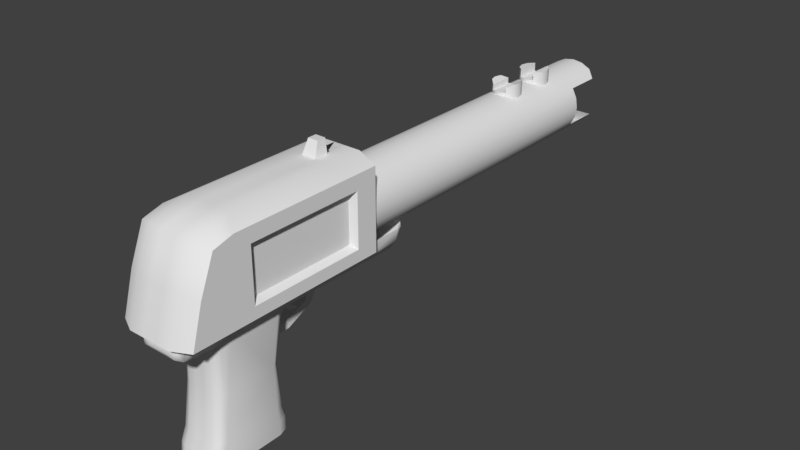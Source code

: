 # Source: v_flechette.blend  (saved by Blender 2.78.0; exported with 4.5.12 LTS)
import bpy
from mathutils import Matrix  # noqa: F401  (used for matrix-valued properties, if any)

bpy.ops.wm.read_factory_settings(use_empty=True)
scene = bpy.context.scene
scene.name = 'Scene'

# ---- collections
col_collection_1 = bpy.data.collections.new('Collection 1'); scene.collection.children.link(col_collection_1)

# ---- world
world_world = bpy.data.worlds.new('World'); scene.world = world_world
world_world.color = (0.05088, 0.05088, 0.05088)
world_world.use_sun_shadow = False
world_world.sun_shadow_jitter_overblur = 0.0
world_world.cycles.sampling_method = 'MANUAL'

# ---- meshes
me_cube_002 = bpy.data.meshes.new('Cube.002')
me_cube_002.from_pydata([(-0.02557, -0.3796, -0.03559), (-0.004089, -0.3796, -0.03559), (0.005684, -0.3796, -0.03559), (-0.004061, -0.3796, -0.05703), (0.005656, -0.3796, -0.05703), (-0.0145, -0.3796, -0.03559), (-0.01441, -0.3796, -0.05703), (0.01642, -0.3796, -0.03559), (0.01633, -0.3796, -0.05703), (-0.02557, -0.1275, -0.03559), (0.02716, -0.1275, -0.03559), (0.01642, -0.3875, -0.03559), (0.007931, -0.3949, -0.04407), (0.007925, -0.3948, -0.04734), (0.01281, -0.3949, -0.04407), (0.0128, -0.3948, -0.04734), (-0.01787, -0.3942, -0.04115), (-0.01115, -0.3948, -0.04734), (-0.01116, -0.3949, -0.04407), (-0.01003, -0.3942, -0.04115), (-0.01001, -0.394, -0.05007), (-0.006128, -0.3949, -0.04407), (-0.006122, -0.3948, -0.04734), (-0.001393, -0.3948, -0.04734), (-0.001395, -0.3949, -0.04407), (0.00427, -0.394, -0.05007), (0.004277, -0.3942, -0.04115), (0.003047, -0.3948, -0.04734), (0.003049, -0.3949, -0.04407), (0.02716, -0.3534, -0.03559), (-0.02557, -0.3453, -0.03559), (-0.02557, -0.3621, -0.03559), (0.02716, -0.3708, -0.03559), (0.005656, -0.3708, -0.05703), (-0.004061, -0.3708, -0.05703), (-0.004061, -0.3621, -0.05703), (0.01633, -0.3708, -0.05703), (-0.02473, -0.3536, -0.1528), (0.01597, -0.362, -0.1528), (-0.01406, -0.362, -0.1528), (-0.003961, -0.362, -0.1528), (0.005556, -0.362, -0.1528), (0.02633, -0.3536, -0.1528), (0.005556, -0.282, -0.1528), (-0.003961, -0.282, -0.1528), (-0.01406, -0.2825, -0.1528), (0.01618, -0.2826, -0.1528), (0.005679, -0.1641, -0.05703), (-0.004084, -0.1641, -0.05703), (-0.01449, -0.1641, -0.05703), (0.01618, -0.1641, -0.05703), (-0.02557, -0.1641, -0.03559), (0.01252, -0.1348, -0.05703), (0.01741, -0.1202, -0.04716), (-0.0109, -0.1348, -0.05703), (0.01615, -0.1387, -0.05703), (-0.01455, -0.1387, -0.05703), (-0.02557, -0.1306, -0.04714), (0.01618, -0.2797, -0.06724), (0.02707, -0.2859, -0.04714), (0.02295, -0.2774, -0.05719), (0.02381, -0.2766, -0.05413), (0.005661, -0.2669, -0.05703), (0.005648, -0.2797, -0.06724), (0.005656, -0.275, -0.06002), (-0.004066, -0.2669, -0.05703), (-0.004052, -0.2797, -0.06724), (-0.01433, -0.2797, -0.06724), (-0.02547, -0.2859, -0.04714), (-0.01442, -0.2669, -0.05703), (-0.02218, -0.2807, -0.05769), (-0.02221, -0.2766, -0.05413), (-0.02473, -0.2939, -0.1528), (0.02633, -0.2939, -0.1528), (0.02714, -0.1641, -0.04714), (0.02391, -0.1641, -0.05413), (-0.02555, -0.1641, -0.04714), (-0.02554, -0.1749, -0.04714), (0.01618, -0.1749, -0.05703), (0.02713, -0.1749, -0.04714), (0.005677, -0.1749, -0.05703), (-0.004081, -0.1749, -0.05703), (-0.01448, -0.1749, -0.05703), (0.0271, -0.2255, -0.04714), (0.005669, -0.2255, -0.05703), (-0.02226, -0.2255, -0.05413), (-0.0255, -0.2255, -0.04714), (0.01618, -0.2255, -0.05703), (-0.01445, -0.2255, -0.05703), (-0.02227, -0.2138, -0.05413), (-0.02551, -0.2138, -0.04714), (0.01618, -0.2138, -0.05703), (-0.01446, -0.2138, -0.05703), (0.02711, -0.2138, -0.04714), (0.002224, -0.2224, -0.0826), (-0.004147, -0.2296, -0.07751), (-0.01094, -0.2224, -0.0826), (0.002224, -0.252, -0.09584), (-0.004147, -0.2553, -0.08765), (-0.004148, -0.252, -0.09584), (0.002222, -0.2893, -0.08803), (-0.004147, -0.2893, -0.08803), (-0.004148, -0.2892, -0.09525), (0.02706, -0.3796, -0.04633), (0.02391, -0.3888, -0.05252), (0.02389, -0.3796, -0.0539), (-0.02546, -0.3796, -0.04633), (-0.0222, -0.3796, -0.0539), (-0.02548, -0.34, -0.04633), (-0.01423, -0.3558, -0.06745), (-0.02212, -0.35, -0.05641), (0.02708, -0.34, -0.04633), (0.01616, -0.3572, -0.06008), (0.02371, -0.35, -0.05641), (0.02389, -0.3523, -0.0539), (0.005646, -0.3558, -0.06745), (0.005656, -0.3641, -0.05703), (-0.00405, -0.3558, -0.06745), (-0.00406, -0.3641, -0.05703), (-0.004058, -0.3572, -0.06008), (-0.01441, -0.3621, -0.05703), (-0.02546, -0.3621, -0.04633), (-0.02546, -0.3708, -0.04633), (-0.01441, -0.3708, -0.05703), (-0.0222, -0.3708, -0.0539), (0.02706, -0.3708, -0.04633), (0.02706, -0.3621, -0.04633), (0.02329, -0.3595, -0.1528), (-0.01433, -0.3606, -0.05855), (-0.02175, -0.3527, -0.05539), (-0.0238, -0.345, -0.05137), (0.02343, -0.3528, -0.05539), (0.02539, -0.345, -0.05137), (-0.004059, -0.3606, -0.05855), (0.005655, -0.3606, -0.05855), (0.02481, -0.3566, -0.1528), (-0.02317, -0.3566, -0.1528), (0.02548, -0.3796, -0.05011), (-0.02383, -0.3796, -0.05011), (-0.02384, -0.346, -0.05011), (-0.02171, -0.3516, -0.05665), (0.02334, -0.3516, -0.05665), (0.02548, -0.3461, -0.05011), (-0.02383, -0.3708, -0.05011), (0.02547, -0.3621, -0.05011), (-0.004054, -0.3565, -0.06377), (0.00565, -0.3565, -0.06377), (-0.02383, -0.3621, -0.05011), (0.02547, -0.3708, -0.05011), (0.02441, -0.3489, -0.05338), (-0.02278, -0.3488, -0.05338), (0.02382, -0.2632, -0.05413), (0.02707, -0.2632, -0.04714), (0.005662, -0.2632, -0.05703), (-0.02222, -0.2632, -0.05413), (-0.02548, -0.2632, -0.04714), (0.01618, -0.2632, -0.05703), (-0.01442, -0.2632, -0.05703), (-0.02223, -0.2497, -0.05413), (-0.02548, -0.2497, -0.04714), (0.01618, -0.2497, -0.05703), (0.02708, -0.2497, -0.04714), (0.005663, -0.2497, -0.05703), (-0.01443, -0.2497, -0.05703), (0.004914, -0.2596, -0.06638), (-0.002693, -0.2532, -0.07557), (-0.002694, -0.2492, -0.07262), (0.004289, -0.2425, -0.07546), (-0.002694, -0.2425, -0.07546), (-0.01406, -0.3681, -0.1666), (-0.003961, -0.3681, -0.1666), (0.005556, -0.3681, -0.1666), (0.01597, -0.3681, -0.1666), (0.02633, -0.3586, -0.1666), (-0.02473, -0.3586, -0.1666), (0.005556, -0.2733, -0.1666), (-0.003961, -0.2733, -0.1666), (-0.01406, -0.2758, -0.1666), (0.01618, -0.276, -0.1666), (-0.02161, -0.2823, -0.1666), (-0.02473, -0.2916, -0.1666), (0.02633, -0.2916, -0.1666), (0.02329, -0.2823, -0.1666), (0.02481, -0.362, -0.1666), (-0.02317, -0.362, -0.1666), (-0.01245, -0.2804, -0.1807), (0.01837, -0.2844, -0.1807), (0.01947, -0.3618, -0.1807), (-0.01709, -0.3635, -0.1807), (0.005556, -0.37, -0.1807), (0.01597, -0.37, -0.1807), (-0.003961, -0.37, -0.1807), (-0.01406, -0.2755, -0.1807), (0.01618, -0.2757, -0.1807), (-0.02161, -0.2822, -0.1807), (0.02633, -0.2922, -0.1807), (0.02329, -0.2823, -0.1807), (0.02481, -0.3634, -0.1807), (-0.02317, -0.3634, -0.1807), (0.005556, -0.3652, -0.1845), (0.01468, -0.3652, -0.1845), (-0.01281, -0.3652, -0.1845), (-0.01673, -0.2847, -0.1845), (0.01837, -0.2847, -0.1845), (0.01947, -0.3618, -0.1845), (-0.01709, -0.3635, -0.1845), (2.016e-16, 0.1718, 0.03632), (2.016e-16, -0.1874, 0.03632), (0.01122, 0.1718, 0.03454), (0.01122, -0.1874, 0.03454), (0.02135, 0.1718, 0.02938), (0.02135, -0.1874, 0.02938), (0.02938, -0.1874, 0.02135), (0.03454, -0.1874, 0.01122), (0.03632, -0.1874, -1.353e-08), (0.03454, -0.1874, -0.01122), (0.02938, -0.1874, -0.02135), (0.02135, 0.1718, -0.02938), (0.02135, -0.1874, -0.02938), (0.01122, 0.1718, -0.03454), (0.01122, -0.1874, -0.03454), (-1.183e-08, 0.1718, -0.03632), (-1.183e-08, -0.1874, -0.03632), (-0.01122, 0.1718, -0.03454), (-0.01122, -0.1874, -0.03454), (-0.02135, 0.1718, -0.02938), (-0.02135, -0.1874, -0.02938), (-0.02938, -0.1874, -0.02135), (-0.03454, 0.1718, -0.01122), (-0.03454, -0.1874, -0.01122), (-0.03632, 0.1718, 2.368e-08), (-0.03632, -0.1874, 2.029e-08), (-0.03454, -0.1874, 0.01122), (-0.02938, -0.1874, 0.02135), (-0.02135, 0.1718, 0.02938), (-0.02135, -0.1874, 0.02938), (-0.01122, 0.1718, 0.03454), (-0.01122, -0.1874, 0.03454), (2.016e-16, 0.06489, 0.03632), (0.01122, 0.06489, 0.03454), (0.02135, 0.06489, 0.02938), (0.02938, 0.06489, 0.02135), (0.03454, 0.06489, 0.01122), (0.03632, 0.06489, -1.353e-08), (0.03454, 0.06489, -0.01122), (0.02938, 0.06489, -0.02135), (0.02135, 0.06489, -0.02938), (0.01122, 0.06489, -0.03454), (-1.183e-08, 0.06489, -0.03632), (-0.01122, 0.06489, -0.03454), (-0.02135, 0.06489, -0.02938), (-0.02938, 0.06489, -0.02135), (-0.03454, 0.06489, -0.01122), (-0.03632, 0.06489, 2.257e-08), (-0.03454, 0.06489, 0.01122), (-0.02938, 0.06489, 0.02135), (-0.02135, 0.06489, 0.02938), (-0.01122, 0.06489, 0.03454), (2.016e-16, 0.2185, 0.03632), (0.01122, 0.2185, 0.03454), (0.02938, 0.213, 0.02135), (-1.183e-08, 0.2185, -0.03632), (-0.01122, 0.2185, -0.03454), (-0.02135, 0.2185, -0.02938), (-0.02135, 0.2185, 0.02938), (-8.611e-12, 0.1014, 0.01989), (-8.611e-12, 0.1014, 0.0392), (0.00797, 0.09923, 0.01989), (0.00797, 0.09923, 0.0392), (0.0138, 0.09339, 0.01989), (0.0138, 0.09339, 0.0392), (0.01594, 0.08542, 0.01989), (0.01594, 0.08542, 0.0392), (0.0138, 0.07745, 0.01989), (0.0138, 0.07745, 0.0392), (0.00797, 0.07162, 0.01989), (0.00797, 0.07162, 0.0392), (2.398e-09, 0.06948, 0.01989), (-0.00797, 0.07162, 0.01989), (-0.0138, 0.07745, 0.01989), (-0.0138, 0.07745, 0.0392), (-0.01594, 0.08542, 0.01989), (-0.01594, 0.08542, 0.0392), (-0.0138, 0.09339, 0.01989), (-0.0138, 0.09339, 0.0392), (-0.00797, 0.09923, 0.01989), (-8.611e-12, 0.1527, 0.01989), (-8.611e-12, 0.1527, 0.0392), (0.00797, 0.1506, 0.01989), (0.00797, 0.1506, 0.0392), (0.0138, 0.1447, 0.01989), (0.0138, 0.1447, 0.0392), (0.01594, 0.1368, 0.01989), (0.01594, 0.1368, 0.0392), (0.0138, 0.1288, 0.01989), (0.0138, 0.1288, 0.0392), (0.00797, 0.123, 0.01989), (0.00797, 0.123, 0.0392), (2.398e-09, 0.1208, 0.01989), (-0.00797, 0.123, 0.01989), (-0.00797, 0.123, 0.0392), (-0.0138, 0.1288, 0.01989), (-0.0138, 0.1288, 0.0392), (-0.01594, 0.1368, 0.01989), (-0.01594, 0.1368, 0.0392), (-0.0138, 0.1447, 0.01989), (-0.0138, 0.1447, 0.0392), (-0.00797, 0.1506, 0.01989), (-0.02019, -0.3533, -0.1058), (0.005249, -0.3571, -0.1058), (-0.003648, -0.3571, -0.1058), (0.02479, -0.3459, -0.1058), (0.01486, -0.3571, -0.1058), (-0.02319, -0.3459, -0.1058), (-0.01304, -0.3571, -0.1058), (-0.02169, -0.3496, -0.1058), (0.02331, -0.3496, -0.1058), (-0.02319, -0.2932, -0.1058), (0.02186, -0.2871, -0.1058), (0.02479, -0.2932, -0.1058), (-0.003649, -0.2849, -0.1058), (0.00525, -0.2849, -0.1058), (-0.01308, -0.2851, -0.1058), (0.01505, -0.2851, -0.1058), (0.04218, -0.3324, -0.03559), (-0.04218, -0.1759, -0.02139), (0.04218, -0.1759, 0.04603), (0.04218, -0.1759, -0.02139), (-0.04218, -0.1998, -0.02295), (-0.03497, -0.2037, 0.03072), (0.03497, -0.3219, 0.03072), (0.03497, -0.3219, -0.01885), (-0.03497, -0.3219, 0.03072), (-0.04218, -0.3926, -0.03559), (-0.024, -0.3887, 0.009774), (-0.024, -0.3324, 0.06022), (-0.04218, -0.3426, 0.05052), (-0.04218, -0.3647, 0.04455), (-0.024, -0.3722, 0.04961), (0.04218, -0.3426, 0.05052), (0.024, -0.3324, 0.06022), (0.024, -0.3887, 0.009774), (0.04218, -0.3647, 0.04455), (-0.04218, -0.2001, 0.0506), (-0.024, -0.2001, 0.06022), (0.024, -0.2001, 0.06022), (-0.0138, 0.07745, 0.04823), (0.0138, 0.1447, 0.04823), (0.00797, 0.1506, 0.04823), (0.01594, 0.1368, 0.04823), (-0.0138, 0.1288, 0.04823), (0.008, -0.3887, 0.009774), (-0.008, -0.3887, 0.009774), (-0.008, -0.1759, 0.06022), (0.008, -0.3324, 0.06022), (-0.008, -0.3324, 0.06022), (0.04218, -0.2154, -0.03559), (0.04218, -0.2144, 0.03482), (-0.04218, -0.2144, 0.03482), (0.03497, -0.2174, 0.03072), (-0.03497, -0.2174, -0.01885), (-0.024, -0.2154, 0.06022), (0.04218, -0.2166, 0.05059), (0.024, -0.2154, 0.06022), (-0.008, -0.2154, 0.06022), (-0.005553, -0.1999, 0.07518), (0.02716, -0.1231, -0.03559), (-0.02557, -0.3875, -0.03559), (0.02716, -0.3875, -0.03559), (-0.0145, -0.3875, -0.03559), (-0.004089, -0.3875, -0.03559), (0.005684, -0.3875, -0.03559), (-0.01783, -0.394, -0.05007), (0.02716, -0.3796, -0.03559), (0.0195, -0.3942, -0.04115), (0.01946, -0.394, -0.05007), (0.01186, -0.394, -0.05007), (0.01189, -0.3942, -0.04115), (-0.002643, -0.394, -0.05007), (-0.00265, -0.3942, -0.04115), (0.02716, -0.3453, -0.03559), (0.005656, -0.3621, -0.05703), (0.01633, -0.3621, -0.05703), (-0.01406, -0.37, -0.1807), (0.02329, -0.2859, -0.1528), (0.02716, -0.1749, -0.03559), (0.02378, -0.2807, -0.05769), (0.01618, -0.275, -0.06002), (0.01618, -0.2669, -0.05703), (-0.01437, -0.275, -0.06002), (-0.02135, -0.2774, -0.05719), (0.01598, -0.1262, -0.05414), (0.02394, -0.1346, -0.05413), (0.02716, -0.1306, -0.04714), (-0.01435, -0.1262, -0.05414), (-0.01578, -0.1202, -0.04716), (-0.02234, -0.1346, -0.05413), (-0.02021, -0.2871, -0.1058), (-0.02161, -0.2859, -0.1528), (-0.0223, -0.1749, -0.05413), (-0.02232, -0.1641, -0.05413), (-0.004061, -0.275, -0.06002), (0.0239, -0.1749, -0.05413), (-0.02557, -0.2138, -0.03559), (-0.02557, -0.2255, -0.03559), (0.02386, -0.2138, -0.05413), (0.02385, -0.2255, -0.05413), (0.005671, -0.2138, -0.05703), (-0.004074, -0.2255, -0.05703), (0.002222, -0.2296, -0.07751), (-0.004075, -0.2138, -0.05703), (-0.01093, -0.2296, -0.07751), (-0.004148, -0.2224, -0.0826), (0.002222, -0.2553, -0.08765), (-0.01094, -0.252, -0.09584), (-0.01093, -0.2553, -0.08765), (0.002224, -0.2892, -0.09525), (-0.01093, -0.2893, -0.08803), (-0.01094, -0.2892, -0.09525), (0.02706, -0.3825, -0.04672), (-0.02546, -0.3825, -0.04672), (-0.0223, -0.3888, -0.05252), (-0.01441, -0.3641, -0.05703), (-0.02221, -0.3521, -0.0539), (-0.0213, -0.3532, -0.05688), (-0.01424, -0.3565, -0.06377), (-0.01425, -0.3572, -0.06008), (0.01608, -0.3565, -0.06377), (0.01599, -0.3558, -0.06745), (0.02296, -0.3532, -0.05688), (0.02389, -0.3621, -0.0539), (0.005653, -0.3572, -0.06008), (0.01633, -0.3641, -0.05703), (0.02183, -0.3533, -0.1058), (-0.0222, -0.3621, -0.0539), (0.02389, -0.3708, -0.0539), (0.01624, -0.3606, -0.05855), (0.02329, -0.3653, -0.1666), (-0.02161, -0.3595, -0.1528), (-0.02161, -0.3653, -0.1666), (-0.02557, -0.2497, -0.03559), (0.02382, -0.2497, -0.05413), (-0.004067, -0.2632, -0.05703), (-0.004068, -0.2497, -0.05703), (-0.00332, -0.2532, -0.06461), (0.004915, -0.2532, -0.06461), (-0.003319, -0.2596, -0.06638), (0.004288, -0.2532, -0.07557), (0.004289, -0.2492, -0.07262), (0.004288, -0.243, -0.0781), (-0.002693, -0.243, -0.0781), (-0.02161, -0.367, -0.1807), (0.02329, -0.367, -0.1807), (-0.003961, -0.273, -0.1807), (0.005556, -0.273, -0.1807), (-0.02473, -0.2922, -0.1807), (0.02633, -0.3599, -0.1807), (-0.02473, -0.3599, -0.1807), (0.005556, -0.3652, -0.1807), (0.01468, -0.3652, -0.1807), (-0.003961, -0.3652, -0.1807), (-0.01281, -0.3652, -0.1807), (-0.003961, -0.2788, -0.1807), (0.005556, -0.2788, -0.1807), (0.01449, -0.2805, -0.1807), (-0.01673, -0.2845, -0.1807), (-0.01905, -0.2928, -0.1807), (0.02065, -0.2928, -0.1807), (0.02065, -0.359, -0.1807), (-0.01905, -0.359, -0.1807), (0.01874, -0.3635, -0.1807), (-0.01784, -0.3618, -0.1807), (-0.003961, -0.3652, -0.1845), (-0.01245, -0.2808, -0.1845), (-0.003961, -0.2793, -0.1845), (0.005556, -0.2793, -0.1845), (0.01449, -0.2809, -0.1845), (-0.01905, -0.2928, -0.1845), (0.02065, -0.2928, -0.1845), (0.02065, -0.359, -0.1845), (-0.01905, -0.359, -0.1845), (0.01874, -0.3635, -0.1845), (-0.01784, -0.3618, -0.1845), (0.02135, 0.2185, 0.02938), (0.02938, 0.213, -0.02135), (0.02135, 0.2185, -0.02938), (0.01122, 0.2185, -0.03454), (-0.02938, 0.213, -0.02135), (-0.02938, 0.213, 0.02135), (-0.01122, 0.2185, 0.03454), (2.398e-09, 0.06948, 0.0392), (-0.00797, 0.07162, 0.0392), (-0.00797, 0.09923, 0.0392), (2.398e-09, 0.1208, 0.0392), (-0.00797, 0.1506, 0.0392), (-0.04218, -0.1759, -0.03559), (0.04218, -0.1759, -0.03559), (0.04218, -0.2001, -0.03559), (-0.04218, -0.2001, -0.03559), (-0.04218, -0.2154, -0.03559), (-0.04218, -0.3324, -0.03559), (-0.04218, -0.1759, 0.04603), (0.04218, -0.1998, 0.03482), (0.04218, -0.1998, -0.02295), (-0.04218, -0.1998, 0.03482), (0.04218, -0.3259, 0.03482), (0.04218, -0.3259, -0.02295), (-0.04218, -0.3259, 0.03482), (-0.04218, -0.3259, -0.02295), (0.04218, -0.2144, -0.02295), (-0.04218, -0.2144, -0.02295), (0.03497, -0.2037, 0.03072), (0.03497, -0.2037, -0.01885), (-0.03497, -0.2037, -0.01885), (-0.03497, -0.3219, -0.01885), (0.03497, -0.2174, -0.01885), (-0.03497, -0.2174, 0.03072), (0.024, -0.3722, 0.04961), (0.04218, -0.3803, 0.006826), (-0.04218, -0.3803, 0.006826), (0.024, -0.4018, -0.03559), (0.04218, -0.3926, -0.03559), (-0.024, -0.4018, -0.03559), (-0.024, -0.1759, 0.06022), (-0.04218, -0.1759, 0.05063), (0.04218, -0.2001, 0.0506), (0.04218, -0.1759, 0.05063), (0.024, -0.1759, 0.06022), (-0.04218, -0.2166, 0.05059), (-0.008, -0.4018, -0.03559), (-0.008, -0.3722, 0.04961), (0.0138, 0.09339, 0.04823), (0.00797, 0.09923, 0.04507), (0.01594, 0.08542, 0.04823), (0.0138, 0.07745, 0.04823), (0.00797, 0.07162, 0.04507), (-0.00797, 0.07162, 0.04507), (-0.01594, 0.08542, 0.04823), (-0.0138, 0.09339, 0.04823), (-0.00797, 0.09923, 0.04507), (0.0138, 0.1288, 0.04823), (0.00797, 0.123, 0.04823), (-0.00797, 0.123, 0.04823), (-0.01594, 0.1368, 0.04823), (-0.0138, 0.1447, 0.04823), (-0.00797, 0.1506, 0.04823), (0.008, -0.4018, -0.03559), (0.006086, -0.1759, 0.06022), (-0.008, -0.2001, 0.06022), (0.008, -0.2001, 0.06022), (0.008, -0.3722, 0.04961), (0.008, -0.2154, 0.06022), (0.005553, -0.1999, 0.07518), (0.005553, -0.2094, 0.07518), (-0.005553, -0.2094, 0.07518), (-0.02557, -0.3875, -0.03559), (-0.02557, -0.3796, -0.03559), (-0.02557, -0.3708, -0.03559), (-0.01578, -0.1125, -0.03559), (-0.02557, -0.1231, -0.03559), (0.02716, -0.3796, -0.03559), (0.02716, -0.3875, -0.03559), (0.02716, -0.2255, -0.03559), (0.02716, -0.2138, -0.03559), (-0.004075, -0.2138, -0.05703), (0.005671, -0.2138, -0.05703), (0.005671, -0.2138, -0.05703), (-0.004148, -0.2892, -0.09525), (0.002224, -0.2892, -0.09525), (0.002224, -0.2892, -0.09525), (0.005656, -0.3641, -0.05703), (-0.00406, -0.3641, -0.05703), (0.01633, -0.3641, -0.05703), (-0.01441, -0.3641, -0.05703), (0.02716, -0.2774, -0.03559), (0.02716, -0.2632, -0.03559), (0.02716, -0.2497, -0.03559), (-0.004067, -0.2632, -0.05703), (-0.004067, -0.2632, -0.05703), (-0.004068, -0.2497, -0.05703), (-0.004068, -0.2497, -0.05703), (-0.003319, -0.2596, -0.06638), (-0.002693, -0.2532, -0.07557), (-0.003961, -0.273, -0.1807), (0.005556, -0.273, -0.1807), (-0.02473, -0.2922, -0.1807), (-0.02473, -0.3599, -0.1807), (0.005556, -0.3652, -0.1807), (0.01468, -0.3652, -0.1807), (-0.003961, -0.3652, -0.1807), (-0.01281, -0.3652, -0.1807), (-0.003961, -0.2788, -0.1807), (0.005556, -0.2788, -0.1807), (0.01449, -0.2805, -0.1807), (-0.01673, -0.2845, -0.1807), (-0.01905, -0.2928, -0.1807), (0.02065, -0.359, -0.1807), (0.02065, -0.2928, -0.1807), (-0.01905, -0.359, -0.1807), (-0.01784, -0.3618, -0.1807), (-0.003961, -0.2793, -0.1845), (0.005556, -0.2793, -0.1845), (0.02065, -0.359, -0.1845), (0.02065, -0.2928, -0.1845), (-0.01905, -0.2928, -0.1845), (-0.01905, -0.359, -0.1845), (0.01468, -0.3652, -0.1845), (0.01874, -0.3635, -0.1845), (-0.01784, -0.3618, -0.1845), (0.02938, 0.1718, -0.02135), (-0.02938, 0.1718, -0.02135), (-0.02135, 0.2185, 0.02938), (-0.01122, 0.2185, 0.03454), (-0.02938, 0.1718, 0.02135), (-0.02938, 0.213, 0.02135), (0.02938, 0.213, -0.02135), (-0.02938, 0.213, -0.02135), (-0.00797, 0.07162, 0.0392), (-0.00797, 0.07162, 0.0392), (2.398e-09, 0.06948, 0.0392), (-0.04218, -0.2154, -0.03559), (-0.04218, -0.3324, -0.03559), (-0.04218, -0.3259, 0.03482), (-0.04218, -0.3259, 0.03482), (-0.04218, -0.3259, -0.02295), (-0.04218, -0.3259, -0.02295), (0.03497, -0.2037, 0.03072), (0.03497, -0.2037, 0.03072), (0.03497, -0.2037, -0.01885), (0.03497, -0.2037, -0.01885), (0.04218, -0.1998, -0.02295), (0.04218, -0.1998, -0.02295), (0.04218, -0.1759, 0.05063), (0.04218, -0.1759, 0.05063), (0.024, -0.1759, 0.06022), (0.04218, -0.3324, -0.03559), (0.04218, -0.3926, -0.03559), (0.04218, -0.3926, -0.03559), (0.04218, -0.1759, 0.04603), (0.01594, 0.08542, 0.04823), (0.0138, 0.09339, 0.04823), (0.0138, 0.07745, 0.04823), (0.00797, 0.07162, 0.04507), (0.00797, 0.07162, 0.04507), (-0.0138, 0.09339, 0.04823), (-0.01594, 0.08542, 0.04823), (0.0138, 0.1288, 0.04823), (0.01594, 0.1368, 0.04823), (-0.01594, 0.1368, 0.04823), (-0.0138, 0.1288, 0.04823), (-0.0138, 0.1447, 0.04823), (-0.00797, 0.1506, 0.04823), (-0.00797, 0.1506, 0.04823), (0.00797, 0.09923, 0.04507), (0.00797, 0.09923, 0.04507), (0.00797, 0.09923, 0.0392), (0.00797, 0.09923, 0.0392), (-0.00797, 0.09923, 0.0392), (-0.00797, 0.09923, 0.0392), (-0.00797, 0.09923, 0.04507), (-0.00797, 0.09923, 0.04507), (0.00797, 0.123, 0.0392), (0.00797, 0.123, 0.0392), (0.00797, 0.123, 0.04823), (0.00797, 0.123, 0.04823), (0.024, -0.4018, -0.03559), (0.008, -0.4018, -0.03559), (0.008, -0.1759, 0.06022), (-0.006086, -0.2001, 0.06022), (-0.008, -0.2001, 0.06022), (0.006086, -0.2001, 0.06022), (0.008, -0.2001, 0.06022), (0.005553, -0.1999, 0.07518), (0.005553, -0.1999, 0.07518), (0.005553, -0.2094, 0.07518), (0.005553, -0.2094, 0.07518), (-0.005553, -0.2094, 0.07518), (-0.005553, -0.2094, 0.07518), (0.02716, -0.1641, -0.03559), (-0.02557, -0.3534, -0.03559), (-0.02557, -0.2774, -0.03559), (-0.02557, -0.2632, -0.03559), (0.005656, -0.3621, -0.05703), (0.01633, -0.3621, -0.05703), (0.005556, -0.37, -0.1807), (0.01597, -0.37, -0.1807), (-0.003961, -0.37, -0.1807), (-0.004147, -0.2893, -0.08803), (0.002222, -0.2893, -0.08803), (0.002222, -0.2893, -0.08803), (0.005663, -0.2497, -0.05703), (0.005663, -0.2497, -0.05703), (0.005662, -0.2632, -0.05703), (0.005662, -0.2632, -0.05703), (-0.002694, -0.2492, -0.07262), (-0.002694, -0.2425, -0.07546), (-0.002694, -0.2425, -0.07546), (0.004289, -0.2425, -0.07546), (0.004289, -0.2425, -0.07546), (-0.002693, -0.243, -0.0781), (-0.002693, -0.243, -0.0781), (0.004288, -0.243, -0.0781), (0.004288, -0.243, -0.0781), (-0.01406, -0.2755, -0.1807), (-0.02161, -0.2822, -0.1807), (0.02329, -0.2823, -0.1807), (0.01618, -0.2757, -0.1807), (0.02633, -0.2922, -0.1807), (0.005556, -0.3652, -0.1845), (-0.01709, -0.3635, -0.1845), (-0.01281, -0.3652, -0.1845), (-0.01245, -0.2808, -0.1845), (-0.01673, -0.2847, -0.1845), (0.01837, -0.2847, -0.1845), (0.01449, -0.2809, -0.1845), (2.016e-16, 0.2185, 0.03632), (0.01122, 0.2185, 0.03454), (0.01122, 0.2185, -0.03454), (-1.183e-08, 0.2185, -0.03632), (-0.01122, 0.2185, -0.03454), (-0.02135, 0.2185, -0.02938), (0.00797, 0.07162, 0.0392), (0.00797, 0.07162, 0.0392), (0.00797, 0.1506, 0.0392), (0.00797, 0.1506, 0.0392), (0.04218, -0.1759, -0.02139), (0.04218, -0.2154, -0.03559), (0.04218, -0.2001, -0.03559), (-0.04218, -0.2001, -0.03559), (-0.03497, -0.3219, -0.01885), (-0.03497, -0.3219, -0.01885), (-0.03497, -0.2037, 0.03072), (-0.03497, -0.2037, 0.03072), (-0.03497, -0.2037, -0.01885), (-0.03497, -0.2037, -0.01885), (-0.03497, -0.3219, 0.03072), (-0.03497, -0.3219, 0.03072), (-0.03497, -0.2174, 0.03072), (0.04218, -0.3803, 0.006826), (0.04218, -0.3647, 0.04455), (-0.04218, -0.3426, 0.05052), (-0.04218, -0.3647, 0.04455), (-0.006086, -0.1759, 0.06022), (-0.024, -0.1759, 0.06022), (0.0138, 0.1447, 0.04823), (0.00797, 0.1506, 0.04823), (0.00797, 0.1506, 0.04823), (0.01741, -0.1125, -0.03559), (0.02716, -0.3621, -0.03559), (-0.004061, -0.3621, -0.05703), (-0.01406, -0.37, -0.1807), (-0.02557, -0.1749, -0.03559), (0.005669, -0.2255, -0.05703), (0.005669, -0.2255, -0.05703), (-0.004074, -0.2255, -0.05703), (-0.01445, -0.2255, -0.05703), (-0.01445, -0.2255, -0.05703), (0.002222, -0.2296, -0.07751), (-0.01446, -0.2138, -0.05703), (-0.01446, -0.2138, -0.05703), (0.002224, -0.2224, -0.0826), (0.002224, -0.252, -0.09584), (-0.01094, -0.2224, -0.0826), (-0.01093, -0.2296, -0.07751), (0.002222, -0.2553, -0.08765), (-0.01094, -0.252, -0.09584), (-0.01093, -0.2553, -0.08765), (-0.01093, -0.2893, -0.08803), (-0.01093, -0.2893, -0.08803), (-0.01094, -0.2892, -0.09525), (-0.01094, -0.2892, -0.09525), (-0.01441, -0.3621, -0.05703), (0.004914, -0.2596, -0.06638), (0.004915, -0.2532, -0.06461), (-0.00332, -0.2532, -0.06461), (0.004289, -0.2492, -0.07262), (0.004288, -0.2532, -0.07557), (0.02633, -0.3599, -0.1807), (0.02481, -0.3634, -0.1807), (0.02329, -0.367, -0.1807), (-0.02317, -0.3634, -0.1807), (-0.02161, -0.367, -0.1807), (-0.01245, -0.2804, -0.1807), (0.01837, -0.2844, -0.1807), (0.01947, -0.3618, -0.1807), (0.01874, -0.3635, -0.1807), (-0.01709, -0.3635, -0.1807), (-0.003961, -0.3652, -0.1845), (0.01947, -0.3618, -0.1845), (0.02938, 0.1718, 0.02135), (0.03454, 0.1718, 0.01122), (0.03632, 0.1718, -1.353e-08), (0.03454, 0.1718, -0.01122), (-0.03454, 0.1718, 0.01122), (0.02135, 0.2185, 0.02938), (0.02938, 0.213, 0.02135), (0.02135, 0.2185, -0.02938), (-8.611e-12, 0.1014, 0.0392), (-8.611e-12, 0.1527, 0.0392), (2.398e-09, 0.1208, 0.0392), (-0.00797, 0.123, 0.0392), (-0.00797, 0.123, 0.0392), (-0.00797, 0.1506, 0.0392), (-0.00797, 0.1506, 0.0392), (-0.04218, -0.1759, -0.02139), (-0.04218, -0.1759, -0.03559), (-0.04218, -0.1759, -0.03559), (0.04218, -0.1759, -0.03559), (0.04218, -0.1759, -0.03559), (-0.04218, -0.1759, 0.04603), (0.04218, -0.1998, 0.03482), (0.04218, -0.1998, 0.03482), (-0.04218, -0.1998, 0.03482), (-0.04218, -0.1998, 0.03482), (-0.04218, -0.1998, -0.02295), (-0.04218, -0.1998, -0.02295), (0.04218, -0.3259, 0.03482), (0.04218, -0.3259, 0.03482), (0.04218, -0.3259, -0.02295), (0.04218, -0.3259, -0.02295), (0.04218, -0.2144, -0.02295), (0.04218, -0.2144, 0.03482), (-0.04218, -0.2144, -0.02295), (-0.04218, -0.2144, 0.03482), (0.03497, -0.3219, 0.03072), (0.03497, -0.3219, 0.03072), (0.03497, -0.3219, -0.01885), (0.03497, -0.3219, -0.01885), (0.03497, -0.2174, -0.01885), (0.03497, -0.2174, 0.03072), (-0.03497, -0.2174, -0.01885), (0.04218, -0.3426, 0.05052), (-0.04218, -0.3803, 0.006826), (-0.04218, -0.3926, -0.03559), (-0.04218, -0.3926, -0.03559), (-0.024, -0.4018, -0.03559), (-0.04218, -0.1759, 0.05063), (-0.04218, -0.1759, 0.05063), (-0.04218, -0.2001, 0.0506), (0.04218, -0.2001, 0.0506), (-0.04218, -0.2166, 0.05059), (0.04218, -0.2166, 0.05059), (-0.008, -0.4018, -0.03559), (-0.0138, 0.07745, 0.04823), (-0.00797, 0.07162, 0.04507), (-0.00797, 0.07162, 0.04507), (-0.00797, 0.123, 0.04823), (-0.00797, 0.123, 0.04823), (0.008, -0.2154, 0.06022), (0.008, -0.2154, 0.06022), (-0.008, -0.2154, 0.06022), (-0.008, -0.2154, 0.06022), (-0.005553, -0.1999, 0.07518), (-0.005553, -0.1999, 0.07518)], [], [(0, 557, 122, 106), (375, 374, 14, 15), (5, 556, 555, 369), (0, 106, 420, 367), (9, 559, 57, 76, 51), (370, 369, 19, 379), (369, 555, 16, 19), (559, 558, 395, 57), (56, 54, 52, 55, 50, 47, 48, 49), (6, 3, 378, 20), (32, 373, 103, 125), (375, 104, 419, 368, 374), (3, 4, 25, 378), (4, 8, 376, 25), (371, 370, 379, 26), (11, 371, 26, 377), (560, 7, 11, 561), (1, 5, 369, 370), (7, 2, 371, 11), (16, 372, 17, 18), (2, 1, 370, 371), (376, 375, 15, 13), (13, 15, 14, 12), (12, 14, 374, 377), (20, 378, 23, 22), (22, 23, 24, 21), (21, 24, 379, 19), (378, 25, 27, 23), (23, 27, 28, 24), (24, 28, 26, 379), (372, 20, 22, 17), (17, 22, 21, 18), (18, 21, 19, 16), (25, 376, 13, 27), (27, 13, 12, 28), (28, 12, 377, 26), (561, 11, 377, 374), (420, 421, 372, 16, 367), (8, 104, 375, 376), (310, 314, 39, 40), (309, 310, 40, 41), (312, 309, 41, 38), (29, 748, 126, 111), (382, 381, 570, 572), (320, 321, 43, 44), (31, 679, 108, 121), (78, 80, 47, 50), (751, 51, 76, 77), (381, 749, 571, 570), (313, 108, 679, 30, 680, 68, 317), (748, 32, 125, 126), (421, 6, 20, 372), (8, 4, 33, 36), (36, 33, 682, 683), (4, 3, 34, 33), (33, 34, 35, 682), (3, 6, 123, 34), (34, 123, 771, 35), (419, 103, 373, 368), (43, 46, 178, 175), (319, 311, 42, 73), (73, 42, 173, 181), (37, 72, 180, 174), (44, 43, 175, 176), (38, 41, 171, 172), (398, 45, 177, 179), (136, 37, 174, 184), (45, 44, 176, 177), (41, 40, 170, 171), (557, 31, 121, 122), (749, 120, 573, 571), (80, 81, 48, 47), (575, 574, 59, 152), (322, 320, 44, 45), (321, 323, 46, 43), (81, 82, 49, 48), (127, 38, 172, 437), (366, 10, 678, 74, 393), (58, 387, 60, 386), (388, 61, 60, 387), (59, 386, 60, 61), (67, 70, 390, 389), (68, 71, 390, 70), (69, 389, 390, 71), (55, 52, 391, 392), (392, 391, 53, 393), (52, 54, 394, 391), (391, 394, 395, 53), (54, 56, 396, 394), (394, 396, 57, 395), (50, 55, 392, 75), (75, 392, 393, 74), (317, 68, 70, 397), (397, 70, 67, 322), (323, 58, 386, 318), (318, 386, 59, 319), (157, 69, 71, 154), (154, 71, 68, 155), (69, 65, 401, 389), (389, 401, 66, 67), (65, 62, 64, 401), (401, 64, 63, 66), (62, 388, 387, 64), (64, 387, 58, 63), (78, 50, 75, 402), (402, 75, 74, 79), (56, 49, 400, 396), (396, 400, 76, 57), (747, 366, 393, 53), (405, 402, 79, 93), (91, 78, 402, 405), (400, 399, 77, 76), (49, 82, 399, 400), (564, 758, 82, 81), (678, 385, 79, 74), (565, 564, 81, 80), (403, 751, 77, 90), (91, 565, 80, 78), (160, 690, 752, 87), (440, 404, 86, 159), (690, 579, 754, 752), (579, 163, 755, 754), (160, 87, 406, 441), (441, 406, 83, 161), (89, 85, 86, 90), (758, 755, 85, 89), (563, 562, 83, 93), (385, 563, 93, 79), (82, 758, 89, 399), (399, 89, 90, 77), (87, 752, 565, 91), (404, 403, 90, 86), (759, 410, 412, 762), (566, 753, 757, 760), (87, 91, 405, 406), (406, 405, 93, 83), (409, 95, 98, 413), (412, 94, 97, 99), (410, 407, 94, 412), (756, 92, 96, 411), (408, 88, 763, 95), (84, 408, 95, 409), (415, 765, 769, 768), (414, 99, 102, 770), (762, 412, 99, 414), (411, 96, 765, 415), (95, 763, 766, 98), (760, 757, 764, 761), (688, 101, 567, 568), (101, 767, 418, 567), (98, 766, 417, 687), (761, 764, 689, 569), (99, 97, 416, 102), (413, 98, 687, 100), (8, 105, 137, 103, 419, 104), (106, 138, 107, 6, 421, 420), (128, 129, 424, 426), (150, 140, 424, 129), (425, 426, 424, 140), (436, 112, 429, 131), (427, 141, 429, 112), (149, 131, 429, 141), (123, 6, 107, 124), (143, 138, 106, 122), (683, 432, 114, 430), (144, 142, 111, 126), (425, 145, 119, 426), (128, 133, 118, 422), (145, 146, 431, 119), (133, 134, 116, 118), (146, 427, 112, 431), (134, 436, 432, 116), (316, 132, 113, 433), (433, 113, 428, 312), (315, 136, 438, 308), (308, 438, 39, 314), (422, 771, 434, 423), (139, 147, 121, 108), (771, 123, 124, 434), (147, 143, 122, 121), (8, 36, 435, 105), (137, 148, 125, 103), (36, 683, 430, 435), (148, 144, 126, 125), (313, 37, 136, 315), (311, 111, 132, 316), (431, 112, 436, 134), (119, 431, 134, 133), (426, 119, 133, 128), (142, 114, 131, 149), (432, 436, 131, 114), (139, 150, 129, 423), (422, 423, 129, 128), (135, 127, 437, 183), (40, 39, 169, 170), (72, 398, 179, 180), (42, 135, 183, 173), (39, 438, 439, 169), (130, 150, 139), (142, 149, 132), (435, 430, 144, 148), (105, 435, 148, 137), (434, 124, 143, 147), (423, 434, 147, 139), (115, 428, 427, 146), (117, 115, 146, 145), (109, 117, 145, 425), (430, 114, 142, 144), (124, 107, 138, 143), (132, 149, 141, 113), (428, 113, 141, 427), (109, 425, 140, 110), (130, 110, 140, 150), (108, 130, 139), (111, 142, 132), (61, 151, 152, 59), (388, 156, 151, 61), (65, 69, 157, 577), (62, 65, 577, 692), (680, 681, 155, 68), (388, 62, 692, 156), (158, 154, 155, 159), (163, 157, 154, 158), (576, 575, 152, 161), (562, 576, 161, 83), (755, 163, 158, 85), (85, 158, 159, 86), (151, 441, 161, 152), (156, 160, 441, 151), (577, 157, 163, 579), (693, 578, 581, 772), (681, 440, 159, 155), (156, 692, 690, 160), (774, 773, 448, 166), (580, 691, 773, 774), (442, 443, 444, 446), (162, 153, 164, 445), (447, 582, 699, 701), (772, 581, 582, 447), (446, 444, 694, 165), (445, 164, 776, 775), (702, 700, 696, 697), (165, 694, 695, 450), (775, 776, 449, 698), (166, 448, 167, 168), (176, 175, 584, 583), (172, 171, 189, 190), (178, 182, 705, 193), (177, 176, 583, 703), (171, 170, 191, 189), (179, 177, 703, 194), (170, 169, 750, 191), (174, 180, 585, 586), (181, 173, 777, 195), (169, 439, 781, 750), (182, 181, 195, 705), (439, 184, 198, 781), (184, 174, 586, 198), (180, 179, 194, 585), (437, 172, 190, 779), (384, 73, 181, 182), (438, 136, 184, 439), (46, 384, 182, 178), (173, 183, 778, 777), (175, 178, 193, 584), (183, 437, 779, 778), (785, 459, 606, 607), (587, 588, 685, 684), (589, 587, 684, 686), (590, 589, 686, 383), (591, 782, 192, 453), (592, 591, 453, 454), (593, 592, 454, 706), (594, 595, 455, 704), (597, 186, 196, 707), (596, 597, 707, 456), (595, 598, 457, 455), (782, 594, 704, 192), (186, 593, 706, 196), (187, 596, 456, 197), (588, 470, 452, 685), (599, 188, 451, 780), (188, 590, 383, 451), (470, 187, 197, 452), (598, 599, 780, 457), (608, 605, 604, 712, 711, 600, 601, 714, 203, 603, 602, 204, 481, 200, 708, 787, 710, 205), (466, 465, 202, 477), (786, 471, 482, 709), (783, 467, 478, 713), (459, 458, 199, 606), (461, 786, 709, 201), (467, 468, 479, 478), (458, 460, 472, 199), (784, 785, 607, 788), (469, 466, 477, 480), (460, 461, 201, 472), (471, 469, 480, 482), (465, 185, 473, 202), (185, 462, 474, 473), (464, 783, 713, 476), (462, 463, 475, 474), (468, 784, 788, 479), (463, 464, 476, 475), (238, 207, 209, 239), (239, 209, 211, 240), (240, 211, 212, 241), (241, 212, 213, 242), (242, 213, 214, 243), (243, 214, 215, 244), (244, 215, 216, 245), (245, 216, 218, 246), (246, 218, 220, 247), (247, 220, 222, 248), (248, 222, 224, 249), (249, 224, 226, 250), (250, 226, 227, 251), (251, 227, 229, 252), (252, 229, 231, 253), (253, 231, 232, 254), (254, 232, 233, 255), (255, 233, 235, 256), (256, 235, 237, 257), (257, 237, 207, 238), (234, 236, 612, 611), (236, 257, 238, 206), (234, 256, 257, 236), (613, 255, 256, 234), (793, 254, 255, 613), (230, 253, 254, 793), (228, 252, 253, 230), (610, 251, 252, 228), (225, 250, 251, 610), (223, 249, 250, 225), (221, 248, 249, 223), (219, 247, 248, 221), (217, 246, 247, 219), (609, 245, 246, 217), (792, 244, 245, 609), (791, 243, 244, 792), (790, 242, 243, 791), (789, 241, 242, 790), (210, 240, 241, 789), (208, 239, 240, 210), (206, 238, 239, 208), (217, 219, 717, 485), (616, 615, 796, 486, 261, 262, 263), (258, 259, 794, 795, 614, 264, 489), (208, 210, 483, 716), (223, 225, 720, 719), (219, 221, 718, 717), (236, 206, 715, 612), (210, 789, 260, 483), (609, 217, 485, 484), (206, 208, 716, 715), (225, 610, 487, 720), (613, 234, 611, 488), (221, 223, 719, 718), (265, 797, 268, 267), (267, 268, 270, 269), (269, 270, 272, 271), (271, 272, 274, 273), (273, 274, 722, 275), (275, 722, 619, 277), (277, 619, 617, 278), (278, 617, 280, 279), (279, 280, 282, 281), (281, 282, 284, 283), (618, 657, 659, 845), (283, 284, 658, 285), (285, 658, 797, 265), (286, 798, 724, 288), (288, 724, 291, 290), (290, 291, 293, 292), (292, 293, 295, 294), (294, 295, 297, 296), (296, 297, 799, 298), (298, 799, 800, 299), (299, 800, 302, 301), (301, 302, 304, 303), (303, 304, 306, 305), (302, 800, 846, 350), (305, 306, 802, 307), (307, 802, 798, 286), (357, 362, 339, 816), (635, 818, 816, 339, 739, 518, 636), (501, 836, 523, 353, 667, 634, 632, 638), (842, 352, 334, 522), (326, 633, 525, 811), (823, 528, 838, 812), (355, 335, 338, 530), (742, 743, 344, 668), (42, 311, 316, 135), (108, 313, 315, 130), (110, 308, 314, 109), (130, 315, 308, 110), (127, 433, 312, 38), (135, 316, 433, 127), (428, 115, 309, 312), (115, 117, 310, 309), (117, 109, 314, 310), (384, 318, 319, 73), (46, 323, 318, 384), (398, 397, 322, 45), (72, 317, 397, 398), (63, 58, 323, 321), (67, 66, 320, 322), (66, 63, 321, 320), (380, 29, 111, 311, 319, 59, 574), (37, 313, 317, 72), (812, 838, 837, 809), (806, 807, 727, 728), (530, 338, 334, 352), (850, 361, 335, 355), (620, 726, 324, 621), (621, 324, 637, 665, 666, 529, 835, 834), (356, 820, 818, 635), (510, 625, 729, 360), (499, 822, 814, 498), (630, 810, 626, 628), (808, 327, 631, 497), (327, 326, 811, 631), (498, 814, 325, 805), (814, 812, 809, 325), (495, 804, 725, 496), (804, 501, 638, 725), (828, 359, 824, 826), (830, 516, 731, 733), (509, 503, 629, 515), (358, 813, 732, 737), (821, 817, 825, 829), (624, 622, 736, 730), (505, 819, 827, 330), (504, 815, 734, 329), (342, 831, 340, 517), (740, 741, 338, 335), (738, 342, 517, 341), (741, 832, 334, 338), (521, 738, 341, 520), (832, 833, 522, 334), (344, 743, 524, 343), (839, 526, 527, 345), (361, 344, 343, 840), (841, 839, 345, 363), (333, 519, 337, 336, 623, 508, 500), (293, 291, 744, 349), (656, 266, 492, 491, 490, 721), (655, 276, 643, 653), (723, 287, 803, 801, 493, 662), (844, 660, 644, 645, 346), (847, 651, 650, 648, 649), (640, 654, 642, 641, 639), (347, 745, 664, 646, 647), (274, 272, 533, 534), (289, 661, 663, 746), (284, 282, 537, 538), (802, 306, 544, 652), (300, 494, 545, 542), (295, 293, 349, 540), (304, 302, 350, 543), (272, 270, 531, 533), (282, 280, 843, 537), (291, 724, 348, 744), (270, 268, 532, 531), (297, 295, 540, 541), (306, 304, 543, 544), (722, 274, 534, 535), (280, 617, 536, 843), (658, 284, 538, 539), (363, 848, 354, 340), (848, 850, 355, 354), (517, 550, 351, 341), (550, 530, 352, 351), (527, 547, 670, 345), (340, 354, 550, 517), (354, 355, 530, 550), (520, 341, 351, 546), (546, 351, 352, 842), (671, 669, 852, 673), (345, 670, 848, 363), (831, 841, 363, 340), (335, 361, 840, 740), (502, 821, 829, 627), (507, 358, 737, 735), (506, 509, 515, 331), (514, 332, 516, 830), (512, 511, 359, 828), (500, 508, 822, 499), (328, 510, 360, 513), (497, 631, 820, 356), (728, 727, 726, 620), (668, 344, 361, 850), (623, 336, 528, 823), (811, 525, 362, 357), (672, 853, 676, 674), (851, 849, 675, 677), (551, 549, 552, 553), (548, 364, 554, 365), (747, 53, 395, 558)])
me_cube_002.polygons.foreach_set('use_smooth', [True] * 498)
_uv = me_cube_002.uv_layers.new(name='UVMap')
_uv.uv.foreach_set('vector', [0.7285, 0.2114, 0.7359, 0.2114, 0.7359, 0.2, 0.7285, 0.2, 0.7093, 0.1941, 0.7091, 0.2036, 0.7065, 0.2005, 0.7066, 0.197, 0.7285, 0.2114, 0.7285, 0.2114, 0.7218, 0.2114, 0.7218, 0.2114, 0.7285, 0.2114, 0.7285, 0.2, 0.726, 0.1996, 0.7218, 0.2114, 0.9424, 0.2114, 0.9462, 0.2114, 0.9398, 0.1992, 0.9114, 0.1992, 0.9114, 0.2114, 0.7218, 0.2114, 0.7218, 0.2114, 0.7091, 0.2036, 0.7091, 0.2036, 0.7218, 0.2114, 0.7218, 0.2114, 0.7091, 0.2036, 0.7091, 0.2036, 0.9462, 0.2114, 0.9552, 0.2114, 0.9486, 0.1991, 0.9398, 0.1992, 0.933, 0.1887, 0.9362, 0.1887, 0.9362, 0.1887, 0.933, 0.1887, 0.9114, 0.1887, 0.9114, 0.1887, 0.9114, 0.1887, 0.9114, 0.1887, 0.7285, 0.1887, 0.7285, 0.1887, 0.7093, 0.1941, 0.7093, 0.1941, 0.7359, 0.2114, 0.7285, 0.2114, 0.7285, 0.2, 0.7359, 0.2, 0.7093, 0.1941, 0.7206, 0.1935, 0.726, 0.1996, 0.7218, 0.2114, 0.7091, 0.2036, 0.7285, 0.1887, 0.7285, 0.1887, 0.7093, 0.1941, 0.7093, 0.1941, 0.7285, 0.1887, 0.7285, 0.1887, 0.7093, 0.1941, 0.7093, 0.1941, 0.7218, 0.2114, 0.7218, 0.2114, 0.7091, 0.2036, 0.7091, 0.2036, 0.7218, 0.2114, 0.7218, 0.2114, 0.7091, 0.2036, 0.7091, 0.2036, 0.7285, 0.2114, 0.7285, 0.2114, 0.7218, 0.2114, 0.7218, 0.2114, 0.7285, 0.2114, 0.7285, 0.2114, 0.7218, 0.2114, 0.7218, 0.2114, 0.7285, 0.2114, 0.7285, 0.2114, 0.7218, 0.2114, 0.7218, 0.2114, 0.7091, 0.2036, 0.7093, 0.1941, 0.7066, 0.197, 0.7065, 0.2005, 0.7285, 0.2114, 0.7285, 0.2114, 0.7218, 0.2114, 0.7218, 0.2114, 0.7093, 0.1941, 0.7093, 0.1941, 0.7066, 0.197, 0.7066, 0.197, 0.7066, 0.197, 0.7066, 0.197, 0.7065, 0.2005, 0.7065, 0.2005, 0.7065, 0.2005, 0.7065, 0.2005, 0.7091, 0.2036, 0.7091, 0.2036, 0.7093, 0.1941, 0.7093, 0.1941, 0.7066, 0.197, 0.7066, 0.197, 0.7066, 0.197, 0.7066, 0.197, 0.7065, 0.2005, 0.7065, 0.2005, 0.7065, 0.2005, 0.7065, 0.2005, 0.7091, 0.2036, 0.7091, 0.2036, 0.7093, 0.1941, 0.7093, 0.1941, 0.7066, 0.197, 0.7066, 0.197, 0.7066, 0.197, 0.7066, 0.197, 0.7065, 0.2005, 0.7065, 0.2005, 0.7065, 0.2005, 0.7065, 0.2005, 0.7091, 0.2036, 0.7091, 0.2036, 0.7093, 0.1941, 0.7093, 0.1941, 0.7066, 0.197, 0.7066, 0.197, 0.7066, 0.197, 0.7066, 0.197, 0.7065, 0.2005, 0.7065, 0.2005, 0.7065, 0.2005, 0.7065, 0.2005, 0.7091, 0.2036, 0.7091, 0.2036, 0.7093, 0.1941, 0.7093, 0.1941, 0.7066, 0.197, 0.7066, 0.197, 0.7066, 0.197, 0.7066, 0.197, 0.7065, 0.2005, 0.7065, 0.2005, 0.7065, 0.2005, 0.7065, 0.2005, 0.7091, 0.2036, 0.7091, 0.2036, 0.7218, 0.2114, 0.7218, 0.2114, 0.7091, 0.2036, 0.7091, 0.2036, 0.726, 0.1996, 0.7206, 0.1935, 0.7093, 0.1941, 0.7091, 0.2036, 0.7218, 0.2114, 0.7285, 0.1887, 0.7206, 0.1935, 0.7093, 0.1941, 0.7093, 0.1941, 0.7412, 0.1459, 0.7412, 0.1459, 0.7338, 0.1142, 0.7338, 0.1142, 0.7412, 0.1459, 0.7412, 0.1459, 0.7338, 0.1142, 0.7338, 0.1142, 0.7412, 0.1459, 0.7412, 0.1459, 0.7338, 0.1142, 0.7338, 0.1142, 0.7507, 0.2114, 0.7433, 0.2114, 0.7433, 0.2, 0.7621, 0.2, 0.7433, 0.1887, 0.7433, 0.1887, 0.7416, 0.1887, 0.7416, 0.1887, 0.8058, 0.146, 0.8058, 0.146, 0.7983, 0.1142, 0.7983, 0.1142, 0.7433, 0.2114, 0.7507, 0.2114, 0.7621, 0.2, 0.7433, 0.2, 0.9022, 0.1887, 0.9022, 0.1887, 0.9114, 0.1887, 0.9114, 0.1887, 0.9022, 0.2114, 0.9114, 0.2114, 0.9114, 0.1992, 0.9022, 0.1992, 0.7433, 0.1887, 0.7433, 0.1887, 0.7416, 0.1887, 0.7416, 0.1887, 0.8203, 0.7235, 0.8354, 0.8245, 0.8012, 0.8428, 0.8217, 0.8428, 0.9949, 0.8428, 0.9732, 0.8232, 0.9546, 0.7235, 0.7433, 0.2114, 0.7359, 0.2114, 0.7359, 0.2, 0.7433, 0.2, 0.7206, 0.1935, 0.7285, 0.1887, 0.7093, 0.1941, 0.7093, 0.1941, 0.7285, 0.1887, 0.7285, 0.1887, 0.7359, 0.1887, 0.7359, 0.1887, 0.7359, 0.1887, 0.7359, 0.1887, 0.7433, 0.1887, 0.7433, 0.1887, 0.7285, 0.1887, 0.7285, 0.1887, 0.7359, 0.1887, 0.7359, 0.1887, 0.7359, 0.1887, 0.7359, 0.1887, 0.7433, 0.1887, 0.7433, 0.1887, 0.7285, 0.1887, 0.7285, 0.1887, 0.7359, 0.1887, 0.7359, 0.1887, 0.7359, 0.1887, 0.7359, 0.1887, 0.7433, 0.1887, 0.7433, 0.1887, 0.726, 0.1996, 0.7285, 0.2, 0.7285, 0.2114, 0.7218, 0.2114, 0.7983, 0.1142, 0.7983, 0.1142, 0.8012, 0.0996, 0.8012, 0.0996, 0.9546, 0.7235, 0.8203, 0.7235, 0.8007, 0.6435, 0.9529, 0.6435, 0.9529, 0.6435, 0.8007, 0.6435, 0.7878, 0.6201, 0.9586, 0.6201, 0.8007, 0.6435, 0.9529, 0.6435, 0.9586, 0.6201, 0.7878, 0.6201, 0.7983, 0.1142, 0.7983, 0.1142, 0.8012, 0.0996, 0.8012, 0.0996, 0.7338, 0.1142, 0.7338, 0.1142, 0.7289, 0.0996, 0.7289, 0.0996, 0.7956, 0.1142, 0.7983, 0.1142, 0.8012, 0.0996, 0.7982, 0.0996, 0.7382, 0.1142, 0.7406, 0.1142, 0.7366, 0.0996, 0.7338, 0.0996, 0.7983, 0.1142, 0.7983, 0.1142, 0.8012, 0.0996, 0.8012, 0.0996, 0.7338, 0.1142, 0.7338, 0.1142, 0.7289, 0.0996, 0.7289, 0.0996, 0.7359, 0.2114, 0.7433, 0.2114, 0.7433, 0.2, 0.7359, 0.2, 0.7433, 0.1887, 0.7433, 0.1887, 0.7416, 0.1887, 0.7416, 0.1887, 0.9022, 0.1887, 0.9022, 0.1887, 0.9114, 0.1887, 0.9114, 0.1887, 0.8273, 0.2114, 0.7976, 0.2114, 0.808, 0.1992, 0.8273, 0.1992, 0.8058, 0.146, 0.8058, 0.146, 0.7983, 0.1142, 0.7983, 0.1142, 0.8058, 0.146, 0.8058, 0.146, 0.7983, 0.1142, 0.7983, 0.1142, 0.9022, 0.1887, 0.9022, 0.1887, 0.9114, 0.1887, 0.9114, 0.1887, 0.7358, 0.1142, 0.7338, 0.1142, 0.7289, 0.0996, 0.7311, 0.0996, 0.9462, 0.2114, 0.9424, 0.2114, 0.9114, 0.2114, 0.9114, 0.1992, 0.9398, 0.1992, 0.8132, 0.1779, 0.8172, 0.1855, 0.8152, 0.1885, 0.8124, 0.188, 0.8241, 0.1887, 0.8158, 0.1918, 0.8152, 0.1885, 0.8172, 0.1855, 0.808, 0.1992, 0.8124, 0.188, 0.8152, 0.1885, 0.8158, 0.1918, 0.8132, 0.1779, 0.8124, 0.188, 0.8152, 0.1885, 0.8172, 0.1855, 0.808, 0.1992, 0.8158, 0.1918, 0.8152, 0.1885, 0.8124, 0.188, 0.8241, 0.1887, 0.8172, 0.1855, 0.8152, 0.1885, 0.8158, 0.1918, 0.933, 0.1887, 0.9362, 0.1887, 0.9435, 0.1918, 0.9364, 0.1918, 0.9364, 0.1918, 0.9435, 0.1918, 0.9486, 0.1991, 0.9398, 0.1992, 0.9362, 0.1887, 0.9362, 0.1887, 0.9435, 0.1918, 0.9435, 0.1918, 0.9435, 0.1918, 0.9435, 0.1918, 0.9486, 0.1991, 0.9486, 0.1991, 0.9362, 0.1887, 0.933, 0.1887, 0.9364, 0.1918, 0.9435, 0.1918, 0.9435, 0.1918, 0.9364, 0.1918, 0.9398, 0.1992, 0.9486, 0.1991, 0.9114, 0.1887, 0.933, 0.1887, 0.9364, 0.1918, 0.9114, 0.1918, 0.9114, 0.1918, 0.9364, 0.1918, 0.9398, 0.1992, 0.9114, 0.1992, 0.7986, 0.1567, 0.808, 0.1992, 0.8124, 0.188, 0.804, 0.1511, 0.804, 0.1511, 0.8124, 0.188, 0.8132, 0.1779, 0.8058, 0.146, 0.8058, 0.146, 0.8132, 0.1779, 0.8124, 0.188, 0.804, 0.1511, 0.804, 0.1511, 0.8124, 0.188, 0.808, 0.1992, 0.7986, 0.1567, 0.8273, 0.1887, 0.8241, 0.1887, 0.8158, 0.1918, 0.8273, 0.1918, 0.8273, 0.1918, 0.8158, 0.1918, 0.808, 0.1992, 0.8273, 0.1992, 0.8241, 0.1887, 0.8241, 0.1887, 0.8172, 0.1855, 0.8172, 0.1855, 0.8172, 0.1855, 0.8172, 0.1855, 0.8132, 0.1779, 0.8132, 0.1779, 0.8481, 0.05732, 0.8481, 0.05732, 0.8728, 0.04821, 0.8728, 0.04821, 0.8172, 0.1855, 0.8172, 0.1855, 0.8132, 0.1779, 0.8132, 0.1779, 0.8241, 0.1887, 0.8241, 0.1887, 0.8172, 0.1855, 0.8172, 0.1855, 0.8172, 0.1855, 0.8172, 0.1855, 0.8132, 0.1779, 0.8132, 0.1779, 0.9022, 0.1887, 0.9114, 0.1887, 0.9114, 0.1918, 0.9022, 0.1918, 0.9022, 0.1918, 0.9114, 0.1918, 0.9114, 0.1992, 0.9022, 0.1992, 0.933, 0.1887, 0.9114, 0.1887, 0.9114, 0.1918, 0.9364, 0.1918, 0.9364, 0.1918, 0.9114, 0.1918, 0.9114, 0.1992, 0.9398, 0.1992, 0.9552, 0.2114, 0.9462, 0.2114, 0.9398, 0.1992, 0.9486, 0.1991, 0.8692, 0.1918, 0.9022, 0.1918, 0.9022, 0.1992, 0.8692, 0.1992, 0.8692, 0.1887, 0.9022, 0.1887, 0.9022, 0.1918, 0.8692, 0.1918, 0.9114, 0.1918, 0.9022, 0.1918, 0.9022, 0.1992, 0.9114, 0.1992, 0.9114, 0.1887, 0.9022, 0.1887, 0.9022, 0.1918, 0.9114, 0.1918, 0.8692, 0.1887, 0.8692, 0.1887, 0.9022, 0.1887, 0.9022, 0.1887, 0.9114, 0.2114, 0.9022, 0.2114, 0.9022, 0.1992, 0.9114, 0.1992, 0.8692, 0.1887, 0.8692, 0.1887, 0.9022, 0.1887, 0.9022, 0.1887, 0.8692, 0.2114, 0.9022, 0.2114, 0.9022, 0.1992, 0.8692, 0.1992, 0.8692, 0.1887, 0.8692, 0.1887, 0.9022, 0.1887, 0.9022, 0.1887, 0.8387, 0.1887, 0.8387, 0.1887, 0.8593, 0.1887, 0.8593, 0.1887, 0.8387, 0.2114, 0.8593, 0.2114, 0.8593, 0.1992, 0.8387, 0.1992, 0.954, 0.09737, 0.954, 0.09737, 0.9543, 0.02347, 0.9543, 0.02347, 0.8387, 0.1887, 0.8387, 0.1887, 0.8593, 0.1887, 0.8593, 0.1887, 0.8387, 0.1887, 0.8593, 0.1887, 0.8593, 0.1918, 0.8387, 0.1918, 0.8387, 0.1918, 0.8593, 0.1918, 0.8593, 0.1992, 0.8387, 0.1992, 0.8692, 0.1918, 0.8593, 0.1918, 0.8593, 0.1992, 0.8692, 0.1992, 0.8692, 0.1887, 0.8593, 0.1887, 0.8593, 0.1918, 0.8692, 0.1918, 0.8692, 0.2114, 0.8593, 0.2114, 0.8593, 0.1992, 0.8692, 0.1992, 0.9022, 0.2114, 0.8692, 0.2114, 0.8692, 0.1992, 0.9022, 0.1992, 0.9022, 0.1887, 0.8692, 0.1887, 0.8692, 0.1918, 0.9022, 0.1918, 0.9022, 0.1918, 0.8692, 0.1918, 0.8692, 0.1992, 0.9022, 0.1992, 0.8593, 0.1887, 0.8593, 0.1887, 0.8692, 0.1887, 0.8692, 0.1887, 0.8593, 0.2114, 0.8692, 0.2114, 0.8692, 0.1992, 0.8593, 0.1992, 0.8692, 0.1887, 0.8692, 0.1887, 0.8619, 0.1616, 0.8619, 0.1616, 0.8692, 0.1887, 0.8593, 0.1887, 0.8558, 0.167, 0.8619, 0.1616, 0.8593, 0.1887, 0.8692, 0.1887, 0.8692, 0.1918, 0.8593, 0.1918, 0.8593, 0.1918, 0.8692, 0.1918, 0.8692, 0.1992, 0.8593, 0.1992, 0.8558, 0.167, 0.8558, 0.167, 0.834, 0.1563, 0.834, 0.1563, 0.8619, 0.1616, 0.8619, 0.1616, 0.8367, 0.1476, 0.8367, 0.1476, 0.8692, 0.1887, 0.8692, 0.1887, 0.8619, 0.1616, 0.8619, 0.1616, 0.8593, 0.1887, 0.8692, 0.1887, 0.8619, 0.1616, 0.8558, 0.167, 0.8593, 0.1887, 0.8593, 0.1887, 0.8558, 0.167, 0.8558, 0.167, 0.8593, 0.1887, 0.8593, 0.1887, 0.8558, 0.167, 0.8558, 0.167, 0.834, 0.1563, 0.8367, 0.1476, 0.8052, 0.1482, 0.8051, 0.1559, 0.8367, 0.1476, 0.8367, 0.1476, 0.8052, 0.1482, 0.8052, 0.1482, 0.8619, 0.1616, 0.8619, 0.1616, 0.8367, 0.1476, 0.8367, 0.1476, 0.8558, 0.167, 0.8619, 0.1616, 0.8367, 0.1476, 0.834, 0.1563, 0.8558, 0.167, 0.8558, 0.167, 0.834, 0.1563, 0.834, 0.1563, 0.8619, 0.1616, 0.8558, 0.167, 0.834, 0.1563, 0.8367, 0.1476, 0.8051, 0.1559, 0.8051, 0.1559, 0.8052, 0.1482, 0.8052, 0.1482, 0.8051, 0.1559, 0.8051, 0.1559, 0.8052, 0.1482, 0.8052, 0.1482, 0.834, 0.1563, 0.834, 0.1563, 0.8051, 0.1559, 0.8051, 0.1559, 0.8367, 0.1476, 0.834, 0.1563, 0.8051, 0.1559, 0.8052, 0.1482, 0.8367, 0.1476, 0.8367, 0.1476, 0.8052, 0.1482, 0.8052, 0.1482, 0.834, 0.1563, 0.834, 0.1563, 0.8051, 0.1559, 0.8051, 0.1559, 0.7285, 0.1887, 0.7285, 0.192, 0.7285, 0.196, 0.7285, 0.2, 0.726, 0.1996, 0.7206, 0.1935, 0.7285, 0.2, 0.7285, 0.196, 0.7285, 0.192, 0.7285, 0.1887, 0.7206, 0.1935, 0.726, 0.1996, 0.7445, 0.1871, 0.7513, 0.1904, 0.7509, 0.1889, 0.7475, 0.1855, 0.7546, 0.1926, 0.7522, 0.1891, 0.7509, 0.1889, 0.7513, 0.1904, 0.7481, 0.1816, 0.7475, 0.1855, 0.7509, 0.1889, 0.7522, 0.1891, 0.7445, 0.1871, 0.7475, 0.1855, 0.7508, 0.1889, 0.7512, 0.1904, 0.7481, 0.1816, 0.7522, 0.1891, 0.7508, 0.1889, 0.7475, 0.1855, 0.7545, 0.1926, 0.7512, 0.1904, 0.7508, 0.1889, 0.7522, 0.1891, 0.7359, 0.1887, 0.7285, 0.1887, 0.7285, 0.192, 0.7359, 0.192, 0.7359, 0.196, 0.7285, 0.196, 0.7285, 0.2, 0.7359, 0.2, 0.7433, 0.1887, 0.7416, 0.1887, 0.7516, 0.192, 0.7433, 0.192, 0.7433, 0.196, 0.7569, 0.196, 0.7621, 0.2, 0.7433, 0.2, 0.7481, 0.1816, 0.7481, 0.1816, 0.7475, 0.1855, 0.7475, 0.1855, 0.7445, 0.1871, 0.7445, 0.1871, 0.7416, 0.1887, 0.7416, 0.1887, 0.7481, 0.1816, 0.7481, 0.1816, 0.7475, 0.1855, 0.7475, 0.1855, 0.7445, 0.1871, 0.7445, 0.1871, 0.7416, 0.1887, 0.7416, 0.1887, 0.7481, 0.1816, 0.7481, 0.1816, 0.7475, 0.1855, 0.7475, 0.1855, 0.7445, 0.1871, 0.7445, 0.1871, 0.7416, 0.1887, 0.7416, 0.1887, 0.748, 0.1545, 0.7578, 0.1947, 0.7536, 0.1893, 0.7447, 0.1518, 0.7447, 0.1518, 0.7536, 0.1893, 0.7487, 0.1777, 0.7412, 0.1459, 0.748, 0.1545, 0.7382, 0.1142, 0.7358, 0.1142, 0.7447, 0.1518, 0.7447, 0.1518, 0.7358, 0.1142, 0.7338, 0.1142, 0.7412, 0.1459, 0.7416, 0.1887, 0.7433, 0.1887, 0.7433, 0.192, 0.7518, 0.192, 0.7569, 0.196, 0.7433, 0.196, 0.7433, 0.2, 0.7621, 0.2, 0.7433, 0.1887, 0.7359, 0.1887, 0.7359, 0.192, 0.7433, 0.192, 0.7433, 0.196, 0.7359, 0.196, 0.7359, 0.2, 0.7433, 0.2, 0.7285, 0.1887, 0.7359, 0.1887, 0.7359, 0.192, 0.7285, 0.192, 0.7285, 0.196, 0.7359, 0.196, 0.7359, 0.2, 0.7285, 0.2, 0.7359, 0.1887, 0.7433, 0.1887, 0.7433, 0.192, 0.7359, 0.192, 0.7359, 0.196, 0.7433, 0.196, 0.7433, 0.2, 0.7359, 0.2, 0.7514, 0.1571, 0.7406, 0.1142, 0.7382, 0.1142, 0.748, 0.1545, 0.7514, 0.1571, 0.7621, 0.2, 0.7578, 0.1947, 0.748, 0.1545, 0.7475, 0.1855, 0.7475, 0.1855, 0.7445, 0.1871, 0.7445, 0.1871, 0.7475, 0.1855, 0.7475, 0.1855, 0.7445, 0.1871, 0.7445, 0.1871, 0.7475, 0.1855, 0.7475, 0.1855, 0.7445, 0.1871, 0.7445, 0.1871, 0.7569, 0.196, 0.7516, 0.192, 0.7512, 0.1904, 0.7545, 0.1926, 0.7416, 0.1887, 0.7445, 0.1871, 0.7512, 0.1904, 0.7516, 0.192, 0.7569, 0.196, 0.7546, 0.1926, 0.7513, 0.1904, 0.7518, 0.192, 0.7416, 0.1887, 0.7518, 0.192, 0.7513, 0.1904, 0.7445, 0.1871, 0.7382, 0.1142, 0.7358, 0.1142, 0.7311, 0.0996, 0.7338, 0.0996, 0.7338, 0.1142, 0.7338, 0.1142, 0.7289, 0.0996, 0.7289, 0.0996, 0.7892, 0.1142, 0.7956, 0.1142, 0.7982, 0.0996, 0.791, 0.0996, 0.7406, 0.1142, 0.7382, 0.1142, 0.7338, 0.0996, 0.7366, 0.0996, 0.7338, 0.1142, 0.7358, 0.1142, 0.7311, 0.0996, 0.7289, 0.0996, 0.7578, 0.1947, 0.7546, 0.1926, 0.7569, 0.196, 0.7569, 0.196, 0.7545, 0.1926, 0.7578, 0.1947, 0.7359, 0.192, 0.7433, 0.192, 0.7433, 0.196, 0.7359, 0.196, 0.7285, 0.192, 0.7359, 0.192, 0.7359, 0.196, 0.7285, 0.196, 0.7433, 0.192, 0.7359, 0.192, 0.7359, 0.196, 0.7433, 0.196, 0.7518, 0.192, 0.7433, 0.192, 0.7433, 0.196, 0.7569, 0.196, 0.7487, 0.1777, 0.7487, 0.1777, 0.7481, 0.1816, 0.7481, 0.1816, 0.7487, 0.1777, 0.7487, 0.1777, 0.7481, 0.1816, 0.7481, 0.1816, 0.7487, 0.1777, 0.7487, 0.1777, 0.7481, 0.1816, 0.7481, 0.1816, 0.7433, 0.192, 0.7516, 0.192, 0.7569, 0.196, 0.7433, 0.196, 0.7359, 0.192, 0.7285, 0.192, 0.7285, 0.196, 0.7359, 0.196, 0.7578, 0.1947, 0.7545, 0.1926, 0.7522, 0.1891, 0.7536, 0.1893, 0.7487, 0.1777, 0.7536, 0.1893, 0.7522, 0.1891, 0.7481, 0.1816, 0.7487, 0.1777, 0.7481, 0.1816, 0.7522, 0.1891, 0.7536, 0.1893, 0.7578, 0.1947, 0.7536, 0.1893, 0.7522, 0.1891, 0.7546, 0.1926, 0.7621, 0.2, 0.7578, 0.1947, 0.7569, 0.196, 0.7621, 0.2, 0.7569, 0.196, 0.7578, 0.1947, 0.8158, 0.1918, 0.8273, 0.1918, 0.8273, 0.1992, 0.808, 0.1992, 0.8241, 0.1887, 0.8273, 0.1887, 0.8273, 0.1918, 0.8158, 0.1918, 0.8241, 0.1887, 0.8241, 0.1887, 0.8273, 0.1887, 0.8273, 0.1887, 0.8838, 0.1023, 0.8838, 0.1023, 0.8723, 0.1023, 0.8723, 0.1023, 0.8152, 0.2114, 0.8273, 0.2114, 0.8273, 0.1992, 0.808, 0.1992, 0.8241, 0.1887, 0.8241, 0.1887, 0.8273, 0.1887, 0.8273, 0.1887, 0.8387, 0.1918, 0.8273, 0.1918, 0.8273, 0.1992, 0.8387, 0.1992, 0.8387, 0.1887, 0.8273, 0.1887, 0.8273, 0.1918, 0.8387, 0.1918, 0.8387, 0.2114, 0.8273, 0.2114, 0.8273, 0.1992, 0.8387, 0.1992, 0.8593, 0.2114, 0.8387, 0.2114, 0.8387, 0.1992, 0.8593, 0.1992, 0.8593, 0.1887, 0.8387, 0.1887, 0.8387, 0.1918, 0.8593, 0.1918, 0.8593, 0.1918, 0.8387, 0.1918, 0.8387, 0.1992, 0.8593, 0.1992, 0.8273, 0.1918, 0.8387, 0.1918, 0.8387, 0.1992, 0.8273, 0.1992, 0.8273, 0.1887, 0.8387, 0.1887, 0.8387, 0.1918, 0.8273, 0.1918, 0.8273, 0.1887, 0.8273, 0.1887, 0.8387, 0.1887, 0.8387, 0.1887, 0.6606, 0.2172, 0.6606, 0.2172, 0.6497, 0.1887, 0.6497, 0.1887, 0.8273, 0.2114, 0.8387, 0.2114, 0.8387, 0.1992, 0.8273, 0.1992, 0.8273, 0.1887, 0.8273, 0.1887, 0.8387, 0.1887, 0.8387, 0.1887, 0.6303, 0.1941, 0.6303, 0.1941, 0.618, 0.1697, 0.618, 0.1697, 0.6197, 0.2172, 0.6197, 0.2172, 0.6303, 0.1941, 0.6303, 0.1941, 0.6606, 0.2172, 0.6197, 0.2172, 0.6303, 0.1941, 0.6497, 0.1887, 0.6197, 0.2172, 0.6606, 0.2172, 0.6497, 0.1887, 0.6303, 0.1941, 0.6303, 0.1607, 0.6303, 0.1607, 0.5992, 0.1531, 0.5992, 0.1531, 0.6497, 0.1887, 0.6497, 0.1887, 0.6303, 0.1607, 0.6303, 0.1607, 0.6497, 0.1887, 0.6303, 0.1941, 0.618, 0.1697, 0.6303, 0.1607, 0.6303, 0.1941, 0.6497, 0.1887, 0.6303, 0.1607, 0.618, 0.1697, 0.5992, 0.1531, 0.5992, 0.1531, 0.5977, 0.1611, 0.5977, 0.1611, 0.6303, 0.1607, 0.618, 0.1697, 0.5977, 0.1611, 0.5992, 0.1531, 0.618, 0.1697, 0.6303, 0.1607, 0.5992, 0.1531, 0.5977, 0.1611, 0.618, 0.1697, 0.618, 0.1697, 0.5977, 0.1611, 0.5977, 0.1611, 0.8012, 0.0996, 0.8012, 0.0996, 0.8015, 0.08464, 0.8015, 0.08464, 0.7289, 0.0996, 0.7289, 0.0996, 0.7273, 0.08464, 0.7273, 0.08464, 0.8012, 0.0996, 0.7982, 0.0996, 0.7983, 0.08464, 0.8015, 0.08464, 0.8012, 0.0996, 0.8012, 0.0996, 0.8015, 0.08464, 0.8015, 0.08464, 0.7289, 0.0996, 0.7289, 0.0996, 0.7273, 0.08464, 0.7273, 0.08464, 0.7982, 0.0996, 0.8012, 0.0996, 0.8015, 0.08464, 0.7983, 0.08464, 0.7289, 0.0996, 0.7289, 0.0996, 0.7273, 0.08464, 0.7273, 0.08464, 0.7878, 0.6201, 0.9586, 0.6201, 0.9572, 0.5961, 0.7847, 0.5961, 0.9586, 0.6201, 0.7878, 0.6201, 0.7847, 0.5961, 0.9572, 0.5961, 0.7289, 0.0996, 0.7311, 0.0996, 0.7297, 0.08464, 0.7273, 0.08464, 0.7982, 0.0996, 0.791, 0.0996, 0.7905, 0.08464, 0.7983, 0.08464, 0.7311, 0.0996, 0.7338, 0.0996, 0.7326, 0.08464, 0.7297, 0.08464, 0.7338, 0.0996, 0.7366, 0.0996, 0.7355, 0.08464, 0.7326, 0.08464, 0.791, 0.0996, 0.7982, 0.0996, 0.7983, 0.08464, 0.7905, 0.08464, 0.7311, 0.0996, 0.7289, 0.0996, 0.7273, 0.08464, 0.7297, 0.08464, 0.7956, 0.1142, 0.7892, 0.1142, 0.791, 0.0996, 0.7982, 0.0996, 0.7358, 0.1142, 0.7382, 0.1142, 0.7338, 0.0996, 0.7311, 0.0996, 0.7983, 0.1142, 0.7956, 0.1142, 0.7982, 0.0996, 0.8012, 0.0996, 0.7366, 0.0996, 0.7338, 0.0996, 0.7326, 0.08464, 0.7355, 0.08464, 0.8012, 0.0996, 0.8012, 0.0996, 0.8015, 0.08464, 0.8015, 0.08464, 0.7338, 0.0996, 0.7311, 0.0996, 0.7297, 0.08464, 0.7326, 0.08464, 0.7674, 0.195, 0.7667, 0.195, 0.7667, 0.193, 0.7674, 0.193, 0.7312, 0.08464, 0.7312, 0.08464, 0.7273, 0.08464, 0.7273, 0.08464, 0.7312, 0.08464, 0.7312, 0.08464, 0.7273, 0.08464, 0.7273, 0.08464, 0.7312, 0.08464, 0.7312, 0.08464, 0.7273, 0.08464, 0.7273, 0.08464, 0.7976, 0.08464, 0.7976, 0.08464, 0.8015, 0.08464, 0.8015, 0.08464, 0.7976, 0.08464, 0.7976, 0.08464, 0.8015, 0.08464, 0.8015, 0.08464, 0.7976, 0.08464, 0.7976, 0.08464, 0.8015, 0.08464, 0.8015, 0.08464, 0.7958, 0.08464, 0.79, 0.08464, 0.7905, 0.08464, 0.7983, 0.08464, 0.79, 0.08464, 0.7958, 0.08464, 0.7983, 0.08464, 0.7905, 0.08464, 0.7362, 0.08464, 0.79, 0.08464, 0.7905, 0.08464, 0.7355, 0.08464, 0.79, 0.08464, 0.7362, 0.08464, 0.7355, 0.08464, 0.7905, 0.08464, 0.7976, 0.08464, 0.7958, 0.08464, 0.7983, 0.08464, 0.8015, 0.08464, 0.7958, 0.08464, 0.7976, 0.08464, 0.8015, 0.08464, 0.7983, 0.08464, 0.734, 0.08464, 0.7362, 0.08464, 0.7355, 0.08464, 0.7326, 0.08464, 0.7312, 0.08464, 0.7326, 0.08464, 0.7297, 0.08464, 0.7273, 0.08464, 0.734, 0.08464, 0.7326, 0.08464, 0.7297, 0.08464, 0.7326, 0.08464, 0.7326, 0.08464, 0.7312, 0.08464, 0.7273, 0.08464, 0.7297, 0.08464, 0.7326, 0.08464, 0.734, 0.08464, 0.7326, 0.08464, 0.7297, 0.08464, 0.7362, 0.08464, 0.734, 0.08464, 0.7326, 0.08464, 0.7355, 0.08464, 0.4327, 0.01497, 0.4281, 0.02616, 0.4281, 0.2941, 0.4369, 0.3229, 0.4532, 0.332, 0.4855, 0.332, 0.5217, 0.332, 0.5557, 0.332, 0.5705, 0.3232, 0.5792, 0.2942, 0.5792, 0.02607, 0.5747, 0.01479, 0.5719, 0.007859, 0.5564, 0.001227, 0.5217, 0.001227, 0.4855, 0.001227, 0.4518, 0.001227, 0.4355, 0.008029, 0.7973, 0.195, 0.8003, 0.195, 0.8003, 0.193, 0.7973, 0.193, 0.7674, 0.195, 0.7681, 0.195, 0.7681, 0.193, 0.7674, 0.193, 0.8004, 0.195, 0.7973, 0.195, 0.7973, 0.193, 0.8004, 0.193, 0.7667, 0.195, 0.7667, 0.195, 0.7667, 0.193, 0.7667, 0.193, 0.7667, 0.195, 0.7674, 0.195, 0.7674, 0.193, 0.7667, 0.193, 0.7973, 0.195, 0.7693, 0.195, 0.7693, 0.193, 0.7973, 0.193, 0.7667, 0.195, 0.7667, 0.195, 0.7667, 0.193, 0.7667, 0.193, 0.7681, 0.195, 0.7674, 0.195, 0.7674, 0.193, 0.7681, 0.193, 0.7693, 0.195, 0.7973, 0.195, 0.7973, 0.193, 0.7693, 0.193, 0.7667, 0.195, 0.7667, 0.195, 0.7667, 0.193, 0.7667, 0.193, 0.7681, 0.195, 0.7693, 0.195, 0.7693, 0.193, 0.7681, 0.193, 0.8003, 0.195, 0.8013, 0.195, 0.8013, 0.193, 0.8003, 0.193, 0.8013, 0.195, 0.8013, 0.195, 0.8013, 0.193, 0.8013, 0.193, 0.8013, 0.195, 0.8004, 0.195, 0.8004, 0.193, 0.8013, 0.193, 0.8013, 0.195, 0.8013, 0.195, 0.8013, 0.193, 0.8013, 0.193, 0.7693, 0.195, 0.7681, 0.195, 0.7681, 0.193, 0.7693, 0.193, 0.8013, 0.195, 0.8013, 0.195, 0.8013, 0.193, 0.8013, 0.193, 0.9966, 0.5918, 0.002347, 0.5918, 0.002347, 0.5866, 0.9966, 0.5866, 0.9966, 0.5866, 0.002347, 0.5866, 0.002347, 0.5716, 0.9966, 0.5716, 0.9966, 0.5716, 0.002347, 0.5716, 0.002347, 0.5482, 0.9966, 0.5482, 0.9966, 0.5482, 0.002347, 0.5482, 0.002347, 0.5187, 0.9966, 0.5187, 0.9966, 0.5187, 0.002347, 0.5187, 0.002347, 0.486, 0.9966, 0.486, 0.9966, 0.486, 0.002347, 0.486, 0.002347, 0.4533, 0.9966, 0.4533, 0.9966, 0.4533, 0.002347, 0.4533, 0.002347, 0.4238, 0.9966, 0.4238, 0.9966, 0.4238, 0.002347, 0.4238, 0.002347, 0.4004, 0.9966, 0.4004, 0.9966, 0.4004, 0.002347, 0.4004, 0.002347, 0.3854, 0.9966, 0.3854, 0.9966, 0.3854, 0.002347, 0.3854, 0.002347, 0.3802, 0.9966, 0.3802, 0.9966, 0.3802, 0.002347, 0.3802, 0.002347, 0.3854, 0.9966, 0.3854, 0.9966, 0.3854, 0.002347, 0.3854, 0.002347, 0.4004, 0.9966, 0.4004, 0.9966, 0.4004, 0.002347, 0.4004, 0.002347, 0.4238, 0.9966, 0.4238, 0.9966, 0.4238, 0.002347, 0.4238, 0.002347, 0.4533, 0.9966, 0.4533, 0.9966, 0.4533, 0.002347, 0.4533, 0.002347, 0.486, 0.9966, 0.486, 0.9966, 0.486, 0.002347, 0.486, 0.002347, 0.5187, 0.9966, 0.5187, 0.9966, 0.5187, 0.002347, 0.5187, 0.002347, 0.5482, 0.9966, 0.5482, 0.9966, 0.5482, 0.002347, 0.5482, 0.002347, 0.5716, 0.9966, 0.5716, 0.9966, 0.5716, 0.002347, 0.5716, 0.002347, 0.5866, 0.9966, 0.5866, 0.9966, 0.5866, 0.002347, 0.5866, 0.002347, 0.5918, 0.9966, 0.5918, 0.4445, 0.269, 0.4445, 0.284, 0.6288, 0.284, 0.6288, 0.269, 0.9862, 0.5882, 0.8861, 0.5882, 0.8861, 0.5934, 0.9862, 0.5934, 0.9862, 0.573, 0.8861, 0.573, 0.8861, 0.5882, 0.9862, 0.5882, 0.9862, 0.5493, 0.8861, 0.5493, 0.8861, 0.573, 0.9862, 0.573, 0.9862, 0.5195, 0.8861, 0.5195, 0.8861, 0.5493, 0.9862, 0.5493, 0.9862, 0.4864, 0.8861, 0.4864, 0.8861, 0.5195, 0.9862, 0.5195, 0.9862, 0.4533, 0.8861, 0.4533, 0.8861, 0.4864, 0.9862, 0.4864, 0.9862, 0.4235, 0.8861, 0.4235, 0.8861, 0.4533, 0.9862, 0.4533, 0.9862, 0.3998, 0.8861, 0.3998, 0.8861, 0.4235, 0.9862, 0.4235, 0.9862, 0.3846, 0.8861, 0.3846, 0.8861, 0.3998, 0.9862, 0.3998, 0.9862, 0.3794, 0.8861, 0.3794, 0.8861, 0.3846, 0.9862, 0.3846, 0.9862, 0.3846, 0.8861, 0.3846, 0.8861, 0.3794, 0.9862, 0.3794, 0.9862, 0.3998, 0.8861, 0.3998, 0.8861, 0.3846, 0.9862, 0.3846, 0.9862, 0.4235, 0.8861, 0.4235, 0.8861, 0.3998, 0.9862, 0.3998, 0.9862, 0.4533, 0.8861, 0.4533, 0.8861, 0.4235, 0.9862, 0.4235, 0.9862, 0.4864, 0.8861, 0.4864, 0.8861, 0.4533, 0.9862, 0.4533, 0.9862, 0.5195, 0.8861, 0.5195, 0.8861, 0.4864, 0.9862, 0.4864, 0.9862, 0.5493, 0.8861, 0.5493, 0.8861, 0.5195, 0.9862, 0.5195, 0.9862, 0.573, 0.8861, 0.573, 0.8861, 0.5493, 0.9862, 0.5493, 0.9862, 0.5882, 0.8861, 0.5882, 0.8861, 0.573, 0.9862, 0.573, 0.9862, 0.5934, 0.8861, 0.5934, 0.8861, 0.5882, 0.9862, 0.5882, 0.4445, 0.09778, 0.4445, 0.08275, 0.6288, 0.08275, 0.6288, 0.09778, 0.6069, 0.1212, 0.6069, 0.1212, 0.6288, 0.09778, 0.6288, 0.08275, 0.6288, 0.07757, 0.6288, 0.08275, 0.6288, 0.09778, 0.6288, 0.2892, 0.6288, 0.284, 0.6288, 0.269, 0.6069, 0.2456, 0.6069, 0.2456, 0.6288, 0.269, 0.6288, 0.284, 0.4445, 0.284, 0.4445, 0.269, 0.6288, 0.269, 0.6288, 0.284, 0.4445, 0.08275, 0.4445, 0.09778, 0.6288, 0.09778, 0.6288, 0.08275, 0.4445, 0.08275, 0.4445, 0.07757, 0.6288, 0.07757, 0.6288, 0.08275, 0.4445, 0.284, 0.4445, 0.2892, 0.6288, 0.2892, 0.6288, 0.284, 0.4445, 0.269, 0.4445, 0.2456, 0.6069, 0.2456, 0.6288, 0.269, 0.4445, 0.1212, 0.4445, 0.09778, 0.6288, 0.09778, 0.6069, 0.1212, 0.4445, 0.2892, 0.4445, 0.284, 0.6288, 0.284, 0.6288, 0.2892, 0.4445, 0.09778, 0.4445, 0.1212, 0.6069, 0.1212, 0.6288, 0.09778, 0.4445, 0.2456, 0.4445, 0.269, 0.6288, 0.269, 0.6069, 0.2456, 0.4445, 0.07757, 0.4445, 0.08275, 0.6288, 0.08275, 0.6288, 0.07757, 0.5591, 0.6309, 0.5591, 0.7467, 0.5451, 0.7467, 0.5451, 0.6309, 0.5451, 0.6309, 0.5451, 0.7467, 0.5068, 0.7467, 0.5068, 0.6309, 0.5068, 0.6309, 0.5068, 0.7467, 0.4545, 0.7467, 0.4545, 0.6309, 0.4545, 0.6309, 0.4545, 0.7467, 0.4023, 0.7467, 0.4023, 0.6309, 0.4023, 0.6309, 0.4023, 0.7467, 0.364, 0.7467, 0.364, 0.6309, 0.364, 0.6309, 0.364, 0.7467, 0.35, 0.7467, 0.35, 0.6309, 0.35, 0.6309, 0.35, 0.7467, 0.364, 0.7467, 0.364, 0.6309, 0.364, 0.6309, 0.364, 0.7467, 0.4023, 0.7467, 0.4023, 0.6309, 0.4023, 0.6309, 0.4023, 0.7467, 0.4545, 0.7467, 0.4545, 0.6309, 0.4545, 0.6309, 0.4545, 0.7467, 0.5068, 0.7467, 0.5068, 0.6309, 0.3639, 0.5375, 0.384, 0.5375, 0.384, 0.5375, 0.3639, 0.5375, 0.5068, 0.6309, 0.5068, 0.7467, 0.5451, 0.7467, 0.5451, 0.6309, 0.5451, 0.6309, 0.5451, 0.7467, 0.5591, 0.7467, 0.5591, 0.6309, 0.5591, 0.6309, 0.5591, 0.7467, 0.5451, 0.7467, 0.5451, 0.6309, 0.5451, 0.6309, 0.5451, 0.7467, 0.5068, 0.7467, 0.5068, 0.6309, 0.5068, 0.6309, 0.5068, 0.7467, 0.4545, 0.7467, 0.4545, 0.6309, 0.4545, 0.6309, 0.4545, 0.7467, 0.4023, 0.7467, 0.4023, 0.6309, 0.4023, 0.6309, 0.4023, 0.7467, 0.364, 0.7467, 0.364, 0.6309, 0.364, 0.6309, 0.364, 0.7467, 0.35, 0.7467, 0.35, 0.6309, 0.35, 0.6309, 0.35, 0.7467, 0.364, 0.7467, 0.364, 0.6309, 0.364, 0.6309, 0.364, 0.7467, 0.4023, 0.7467, 0.4023, 0.6309, 0.4023, 0.6309, 0.4023, 0.7467, 0.4545, 0.7467, 0.4545, 0.6309, 0.4545, 0.6309, 0.4545, 0.7467, 0.5068, 0.7467, 0.5068, 0.6309, 0.4023, 0.7467, 0.364, 0.7467, 0.364, 0.7467, 0.4023, 0.7467, 0.5068, 0.6309, 0.5068, 0.7467, 0.5451, 0.7467, 0.5451, 0.6309, 0.5451, 0.6309, 0.5451, 0.7467, 0.5591, 0.7467, 0.5591, 0.6309, 0.5557, 0.2098, 0.5587, 0.2155, 0.4701, 0.2154, 0.4642, 0.2098, 0.4828, 0.1083, 0.4642, 0.1259, 0.4642, 0.2098, 0.4701, 0.2154, 0.4426, 0.208, 0.4231, 0.1611, 0.4079, 0.1083, 0.6774, 0.2098, 0.6774, 0.2156, 0.6774, 0.2275, 0.6774, 0.2275, 0.6774, 0.2275, 0.6774, 0.2275, 0.6774, 0.2156, 0.6774, 0.2098, 0.1675, 0.01597, 0.1675, 0.0332, 0.1384, 0.0332, 0.1384, 0.01597, 0.6774, 0.2098, 0.6774, 0.2156, 0.6473, 0.2155, 0.6473, 0.2098, 0.5557, 0.2098, 0.5587, 0.2155, 0.6473, 0.2155, 0.6473, 0.2098, 0.1675, 0.1072, 0.1384, 0.1072, 0.1384, 0.05486, 0.1675, 0.05486, 0.1675, 0.3125, 0.1384, 0.3125, 0.1384, 0.2807, 0.1675, 0.2807, 0.7406, 0.1142, 0.7514, 0.1571, 0.748, 0.1545, 0.7382, 0.1142, 0.7621, 0.2, 0.7514, 0.1571, 0.748, 0.1545, 0.7578, 0.1947, 0.7536, 0.1893, 0.7447, 0.1518, 0.7412, 0.1459, 0.7487, 0.1777, 0.7578, 0.1947, 0.748, 0.1545, 0.7447, 0.1518, 0.7536, 0.1893, 0.7358, 0.1142, 0.7447, 0.1518, 0.7412, 0.1459, 0.7338, 0.1142, 0.7382, 0.1142, 0.748, 0.1545, 0.7447, 0.1518, 0.7358, 0.1142, 0.7487, 0.1777, 0.7487, 0.1777, 0.7412, 0.1459, 0.7412, 0.1459, 0.7487, 0.1777, 0.7487, 0.1777, 0.7412, 0.1459, 0.7412, 0.1459, 0.7487, 0.1777, 0.7487, 0.1777, 0.7412, 0.1459, 0.7412, 0.1459, 0.7956, 0.1142, 0.804, 0.1511, 0.7986, 0.1567, 0.7892, 0.1142, 0.7983, 0.1142, 0.8058, 0.146, 0.804, 0.1511, 0.7956, 0.1142, 0.7956, 0.1142, 0.804, 0.1511, 0.8058, 0.146, 0.7983, 0.1142, 0.7892, 0.1142, 0.7986, 0.1567, 0.804, 0.1511, 0.7956, 0.1142, 0.8132, 0.1779, 0.8132, 0.1779, 0.8058, 0.146, 0.8058, 0.146, 0.8132, 0.1779, 0.8132, 0.1779, 0.8058, 0.146, 0.8058, 0.146, 0.8132, 0.1779, 0.8132, 0.1779, 0.8058, 0.146, 0.8058, 0.146, 0.8217, 0.8428, 0.8012, 0.8428, 0.8354, 0.8245, 0.8203, 0.7235, 0.9546, 0.7235, 0.9732, 0.8232, 0.9949, 0.8428, 0.8007, 0.6435, 0.8203, 0.7235, 0.9546, 0.7235, 0.9529, 0.6435, 0.6473, 0.2098, 0.6473, 0.2155, 0.6774, 0.2156, 0.6774, 0.2098, 0.6774, 0.1083, 0.6774, 0.1083, 0.6473, 0.1083, 0.6473, 0.1083, 0.1675, 0.05486, 0.1384, 0.05486, 0.1384, 0.0332, 0.1675, 0.0332, 0.1675, 0.1939, 0.1384, 0.1939, 0.1384, 0.1072, 0.1675, 0.1072, 0.565, 0.1083, 0.565, 0.1083, 0.4828, 0.1083, 0.4828, 0.1083, 0.4828, 0.1083, 0.4828, 0.1083, 0.4079, 0.1083, 0.3963, 0.1083, 0.3963, 0.1083, 0.3963, 0.1083, 0.3963, 0.1083, 0.4079, 0.1083, 0.565, 0.1083, 0.5557, 0.1259, 0.4642, 0.1259, 0.4828, 0.1083, 0.5557, 0.1259, 0.4642, 0.1259, 0.4699, 0.1319, 0.5557, 0.1319, 0.565, 0.1083, 0.5557, 0.1259, 0.6473, 0.1259, 0.6473, 0.1083, 0.6473, 0.1259, 0.6473, 0.2098, 0.6415, 0.2039, 0.6415, 0.1319, 0.6774, 0.1083, 0.6774, 0.1259, 0.6473, 0.1259, 0.6473, 0.1083, 0.6774, 0.1259, 0.6774, 0.2098, 0.6473, 0.2098, 0.6473, 0.1259, 0.6473, 0.1083, 0.6473, 0.1259, 0.6774, 0.1259, 0.6774, 0.1083, 0.6473, 0.1259, 0.6473, 0.2098, 0.6774, 0.2098, 0.6774, 0.1259, 0.6774, 0.1083, 0.6774, 0.1259, 0.6774, 0.1259, 0.6774, 0.1083, 0.6774, 0.1259, 0.6774, 0.2098, 0.6774, 0.2098, 0.6774, 0.1259, 0.3177, 0.8142, 0.3177, 0.936, 0.09635, 0.936, 0.09635, 0.8142, 0.3177, 0.8142, 0.3177, 0.936, 0.3422, 0.936, 0.3422, 0.8142, 0.5557, 0.1259, 0.6473, 0.1259, 0.6415, 0.1319, 0.5557, 0.1319, 0.5557, 0.2098, 0.6473, 0.2098, 0.6415, 0.2039, 0.5557, 0.2039, 0.5557, 0.2098, 0.4642, 0.2098, 0.4699, 0.2039, 0.5557, 0.2039, 0.4642, 0.1259, 0.4642, 0.2098, 0.4699, 0.2039, 0.4699, 0.1319, 0.4642, 0.2098, 0.4642, 0.1259, 0.4699, 0.1319, 0.4699, 0.2039, 0.6473, 0.2098, 0.6473, 0.1259, 0.6415, 0.1319, 0.6415, 0.2039, 0.1005, 0.208, 0.128, 0.2154, 0.1407, 0.2275, 0.09115, 0.2143, 0.128, 0.2154, 0.1005, 0.208, 0.09115, 0.2143, 0.1407, 0.2275, 0.08108, 0.1611, 0.1005, 0.208, 0.09115, 0.2143, 0.07062, 0.1647, 0.1005, 0.208, 0.08108, 0.1611, 0.07062, 0.1647, 0.09115, 0.2143, 0.06581, 0.1083, 0.08108, 0.1611, 0.07062, 0.1647, 0.05428, 0.1083, 0.08108, 0.1611, 0.06581, 0.1083, 0.05428, 0.1083, 0.07062, 0.1647, 0.1384, 0.2807, 0.1384, 0.3125, 0.1267, 0.3125, 0.1267, 0.2807, 0.3052, 0.2155, 0.3353, 0.2156, 0.3353, 0.2275, 0.3052, 0.2275, 0.1384, 0.1939, 0.1384, 0.2807, 0.1267, 0.2807, 0.1267, 0.1939, 0.2166, 0.2155, 0.3052, 0.2155, 0.3052, 0.2275, 0.223, 0.2275, 0.4079, 0.1083, 0.4231, 0.1611, 0.4426, 0.208, 0.4701, 0.2154, 0.4642, 0.2098, 0.4642, 0.1259, 0.4828, 0.1083, 0.4545, 0.7467, 0.5068, 0.7467, 0.5068, 0.7467, 0.4545, 0.7467, 0.384, 0.5375, 0.3855, 0.5375, 0.384, 0.5375, 0.3639, 0.5375, 0.3623, 0.5375, 0.3639, 0.5375, 0.384, 0.5375, 0.3639, 0.5375, 0.3639, 0.5375, 0.384, 0.5375, 0.384, 0.5375, 0.3855, 0.5375, 0.384, 0.5375, 0.3639, 0.5375, 0.3623, 0.5375, 0.3639, 0.5375, 0.3639, 0.5375, 0.384, 0.5375, 0.3797, 0.5375, 0.3739, 0.5375, 0.3681, 0.5375, 0.3639, 0.5375, 0.384, 0.5375, 0.3797, 0.5375, 0.3739, 0.5375, 0.3681, 0.5375, 0.3797, 0.5375, 0.384, 0.5375, 0.3639, 0.5375, 0.3681, 0.5375, 0.3739, 0.5375, 0.3797, 0.5375, 0.384, 0.5375, 0.3639, 0.5375, 0.3681, 0.5375, 0.3739, 0.5375, 0.4023, 0.7467, 0.4545, 0.7467, 0.4545, 0.7467, 0.4023, 0.7467, 0.384, 0.5375, 0.3639, 0.5375, 0.3639, 0.5375, 0.384, 0.5375, 0.5068, 0.7467, 0.4545, 0.7467, 0.4545, 0.7467, 0.5068, 0.7467, 0.5451, 0.7467, 0.5068, 0.7467, 0.5068, 0.7467, 0.5451, 0.7467, 0.3639, 0.5375, 0.384, 0.5375, 0.384, 0.5375, 0.3639, 0.5375, 0.4023, 0.7467, 0.4545, 0.7467, 0.4545, 0.7467, 0.4023, 0.7467, 0.4545, 0.7467, 0.4023, 0.7467, 0.4023, 0.7467, 0.4545, 0.7467, 0.4545, 0.7467, 0.5068, 0.7467, 0.5068, 0.7467, 0.4545, 0.7467, 0.4545, 0.7467, 0.4023, 0.7467, 0.4023, 0.7467, 0.4545, 0.7467, 0.5068, 0.7467, 0.5451, 0.7467, 0.5451, 0.7467, 0.5068, 0.7467, 0.5068, 0.7467, 0.5451, 0.7467, 0.5451, 0.7467, 0.5068, 0.7467, 0.364, 0.7467, 0.4023, 0.7467, 0.4023, 0.7467, 0.364, 0.7467, 0.5068, 0.7467, 0.4545, 0.7467, 0.4545, 0.7467, 0.5068, 0.7467, 0.364, 0.7467, 0.4023, 0.7467, 0.4023, 0.7467, 0.364, 0.7467, 0.4023, 0.7467, 0.364, 0.7467, 0.364, 0.7467, 0.4023, 0.7467, 0.5451, 0.7467, 0.5068, 0.7467, 0.5068, 0.7467, 0.5451, 0.7467, 0.2257, 0.1939, 0.1966, 0.1939, 0.1966, 0.1072, 0.2257, 0.1072, 0.1966, 0.1939, 0.1675, 0.1939, 0.1675, 0.1072, 0.1966, 0.1072, 0.2257, 0.05486, 0.1966, 0.05486, 0.1966, 0.0332, 0.2257, 0.0332, 0.1966, 0.05486, 0.1675, 0.05486, 0.1675, 0.0332, 0.1966, 0.0332, 0.2257, 0.3125, 0.1966, 0.3125, 0.1966, 0.2807, 0.2257, 0.2807, 0.2257, 0.1072, 0.1966, 0.1072, 0.1966, 0.05486, 0.2257, 0.05486, 0.1966, 0.1072, 0.1675, 0.1072, 0.1675, 0.05486, 0.1966, 0.05486, 0.2257, 0.01597, 0.2257, 0.0332, 0.1966, 0.0332, 0.1966, 0.01597, 0.1966, 0.01597, 0.1966, 0.0332, 0.1675, 0.0332, 0.1675, 0.01597, 0.2149, 0.9438, 0.2149, 0.9438, 0.2152, 0.9636, 0.2152, 0.9636, 0.2257, 0.2807, 0.1966, 0.2807, 0.1966, 0.1939, 0.2257, 0.1939, 0.128, 0.2154, 0.2166, 0.2155, 0.223, 0.2275, 0.1407, 0.2275, 0.1384, 0.1072, 0.1384, 0.1939, 0.1267, 0.1939, 0.1267, 0.1072, 0.6473, 0.2098, 0.5557, 0.2098, 0.5557, 0.2039, 0.6415, 0.2039, 0.4642, 0.2098, 0.5557, 0.2098, 0.5557, 0.2039, 0.4699, 0.2039, 0.4642, 0.1259, 0.5557, 0.1259, 0.5557, 0.1319, 0.4699, 0.1319, 0.09635, 0.8142, 0.09635, 0.936, 0.3177, 0.936, 0.3177, 0.8142, 0.3422, 0.8142, 0.3422, 0.936, 0.3177, 0.936, 0.3177, 0.8142, 0.4828, 0.1083, 0.4642, 0.1259, 0.5557, 0.1259, 0.565, 0.1083, 0.6473, 0.1259, 0.5557, 0.1259, 0.5557, 0.1319, 0.6415, 0.1319, 0.6473, 0.1083, 0.6473, 0.1259, 0.5557, 0.1259, 0.565, 0.1083, 0.6473, 0.1083, 0.6473, 0.1083, 0.565, 0.1083, 0.565, 0.1083, 0.1675, 0.2807, 0.1384, 0.2807, 0.1384, 0.1939, 0.1675, 0.1939, 0.4642, 0.2098, 0.4701, 0.2154, 0.5587, 0.2155, 0.5557, 0.2098, 0.6473, 0.2098, 0.6473, 0.2155, 0.5587, 0.2155, 0.5557, 0.2098, 0.2377, 0.9861, 0.2377, 0.9861, 0.2251, 0.9861, 0.2251, 0.9861, 0.1946, 0.9438, 0.1946, 0.9438, 0.2026, 0.9636, 0.2026, 0.9636, 0.1946, 0.9438, 0.2149, 0.9438, 0.2152, 0.9636, 0.2026, 0.9636, 0.2149, 0.9438, 0.1946, 0.9438, 0.2026, 0.9636, 0.2152, 0.9636, 0.9552, 0.2114, 0.9486, 0.1991, 0.9486, 0.1991, 0.9552, 0.2114])
me_cube_002.use_remesh_preserve_volume = False
me_cube_002.use_remesh_preserve_attributes = False
me_cube_002.use_mirror_vertex_groups = False
me_cube_002.update()

# ---- objects
ob_cube_001 = bpy.data.objects.new('Cube.001', me_cube_002)

# ---- transforms, parenting, visibility, modifiers, constraints
ob_cube_001.location = (0.0, 0.0, 0.0)
ob_cube_001.lineart.crease_threshold = 0.0

# ---- collection membership
col_collection_1.objects.link(ob_cube_001)

# ---- scene / render settings (as saved in the file)
scene.frame_start = 1; scene.frame_end = 2; scene.frame_set(1)
scene.render.engine = 'BLENDER_EEVEE_NEXT'
scene.render.resolution_percentage = 50
scene.render.dither_intensity = 0.0
scene.cycles.use_denoising = False
scene.cycles.samples = 128
scene.cycles.sampling_pattern = 'TABULATED_SOBOL'
scene.cycles.light_sampling_threshold = 0.0
scene.cycles.use_adaptive_sampling = False
scene.cycles.use_light_tree = False
scene.cycles.blur_glossy = 0.0
scene.cycles.sample_clamp_indirect = 0.0
scene.view_settings.view_transform = 'Standard'
bpy.context.view_layer.update()

# ---- added for rendering (the .blend has no active camera and no usable light): camera, sun
cam_auto = bpy.data.cameras.new('AutoCamera')
cam_auto.lens = 50.0
cam_auto.sensor_width = 36.0
cam_auto.clip_end = 1000.0
ob_auto_camera = bpy.data.objects.new('AutoCamera', cam_auto)
scene.collection.objects.link(ob_auto_camera)
ob_auto_camera.location = (0.627086, -0.844151, 0.447025)
ob_auto_camera.rotation_euler = (1.09748, -7.21219e-08, 0.694738)
scene.camera = ob_auto_camera
light_auto_sun = bpy.data.lights.new('AutoSun', 'SUN')
light_auto_sun.energy = 3.0
light_auto_sun.angle = 0.0523599
ob_auto_sun = bpy.data.objects.new('AutoSun', light_auto_sun)
scene.collection.objects.link(ob_auto_sun)
ob_auto_sun.rotation_euler = (0.872665, 0.174533, 0.523599)
bpy.context.view_layer.update()
